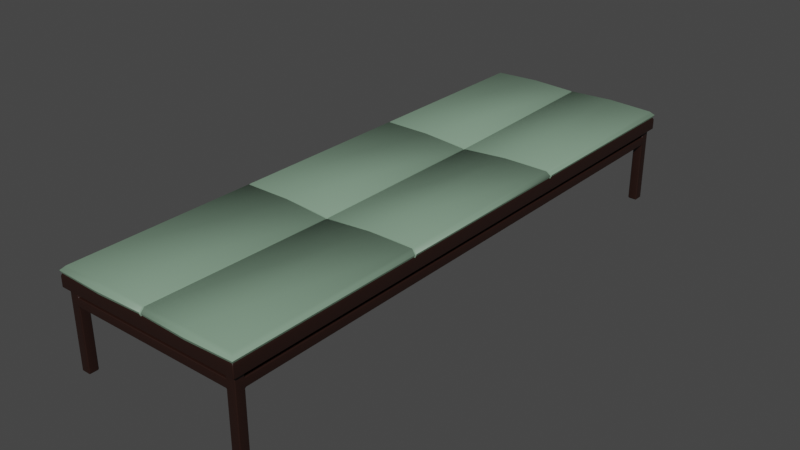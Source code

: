 # Source: CasinoBench.blend  (saved by Blender 2.93.20; exported with 4.5.12 LTS)
import bpy
from mathutils import Matrix  # noqa: F401  (used for matrix-valued properties, if any)

bpy.ops.wm.read_factory_settings(use_empty=True)
scene = bpy.context.scene
scene.name = 'Scene'

# ---- materials (node trees are filled in below, after node groups)
mat_wood = bpy.data.materials.new('Wood')
mat_wood.use_transparent_shadow = False
mat_cushion = bpy.data.materials.new('Cushion')
mat_cushion.use_transparent_shadow = False

# ---- material node trees
mat_wood.use_nodes = True; mat_wood.node_tree.nodes.clear()
_N = mat_wood.node_tree.nodes; _L = mat_wood.node_tree.links
n0 = _N.new('ShaderNodeBsdfPrincipled'); n0.name = 'Principled BSDF'; n0.location = (10, 300)
n0.distribution = 'GGX'
n0.subsurface_method = 'BURLEY'
n0.inputs[0].default_value = (0.01739, 0.005138, 0.002738, 1.0)
n0.inputs[3].default_value = 1.45
n0.inputs[27].default_value = (0.0, 0.0, 0.0, 1.0)
n0.inputs[28].default_value = 1.0
n1 = _N.new('ShaderNodeOutputMaterial'); n1.name = 'Material Output'; n1.location = (300, 300)
_L.new(n0.outputs[0], n1.inputs[0])
n1.is_active_output = True
mat_cushion.use_nodes = True; mat_cushion.node_tree.nodes.clear()
_N = mat_cushion.node_tree.nodes; _L = mat_cushion.node_tree.links
n0 = _N.new('ShaderNodeBsdfPrincipled'); n0.name = 'Principled BSDF'; n0.location = (10, 300)
n0.distribution = 'GGX'
n0.subsurface_method = 'BURLEY'
n0.inputs[0].default_value = (0.2021, 0.3108, 0.2217, 1.0)
n0.inputs[3].default_value = 1.45
n0.inputs[27].default_value = (0.0, 0.0, 0.0, 1.0)
n0.inputs[28].default_value = 1.0
n1 = _N.new('ShaderNodeOutputMaterial'); n1.name = 'Material Output'; n1.location = (300, 300)
_L.new(n0.outputs[0], n1.inputs[0])
n1.is_active_output = True

# ---- world
world_world = bpy.data.worlds.new('World'); scene.world = world_world
world_world.use_nodes = True; world_world.node_tree.nodes.clear()
_N = world_world.node_tree.nodes; _L = world_world.node_tree.links
n0 = _N.new('ShaderNodeOutputWorld'); n0.name = 'World Output'; n0.location = (300, 300)
n1 = _N.new('ShaderNodeBackground'); n1.name = 'Background'; n1.location = (10, 300)
n1.inputs[0].default_value = (0.05088, 0.05088, 0.05088, 1.0)
_L.new(n1.outputs[0], n0.inputs[0])
n0.is_active_output = True
world_world.color = (0.05088, 0.05088, 0.05088)
world_world.use_sun_shadow = False
world_world.sun_shadow_jitter_overblur = 0.0

# ---- meshes
me_cube_001 = bpy.data.meshes.new('Cube.001')
me_cube_001.from_pydata([(0.4797, 1.48, 0.5), (0.5, 1.5, 0.4797), (0.4898, 1.49, 0.4898), (0.4797, -1.48, 0.5), (0.5, -1.5, 0.4797), (0.4898, -1.49, 0.4898), (-0.4797, 1.48, 0.5), (-0.5, 1.5, 0.4797), (-0.4898, 1.49, 0.4898), (-0.4797, -1.48, 0.5), (-0.5, -1.5, 0.4797), (-0.4898, -1.49, 0.4898), (0.4945, 1.494, 0.4677), (-0.4945, 1.494, 0.4677), (0.4945, -1.495, 0.4677), (-0.4945, -1.495, 0.4677), (-0.5, 0.5, 0.47), (-0.4898, 0.4966, 0.4802), (0.00497, 0.4932, 0.4721), (-0.00497, 0.4932, 0.4721), (-2.561e-09, 0.4932, 0.4721), (-3.26e-09, -1.495, 0.4581), (-3.26e-09, 1.48, 0.4903), (-3.26e-09, 1.49, 0.4802), (-3.26e-09, -1.48, 0.4903), (-3.26e-09, -1.5, 0.47), (-3.26e-09, -1.49, 0.4802), (-3.26e-09, 1.5, 0.47), (-3.26e-09, 1.494, 0.4581), (-4.657e-09, -0.4882, 0.4723), (-4.191e-09, -0.4983, 0.4723), (-2.328e-09, 0.4983, 0.4721), (-2.794e-09, 0.4882, 0.4721), (-4.191e-09, -0.4932, 0.4723), (-0.4945, -0.5, 0.4581), (0.4945, -0.5, 0.4581), (0.4797, -0.4932, 0.4903), (0.5, -0.5, 0.47), (0.4898, -0.4966, 0.4802), (-0.4797, -0.4932, 0.4903), (-0.5, -0.5, 0.47), (-0.4898, -0.4966, 0.4802), (0.004966, -0.4932, 0.4723), (-0.004966, -0.4932, 0.4723), (-0.004993, 1.48, 0.5), (0.004993, 1.48, 0.5), (-0.004996, 1.49, 0.4898), (0.004996, 1.49, 0.4898), (-0.004997, 1.5, 0.4797), (0.004997, 1.5, 0.4797), (0.004989, -1.48, 0.5), (-0.004989, -1.48, 0.5), (0.004992, -1.49, 0.4898), (-0.004992, -1.49, 0.4898), (-0.004994, -1.5, 0.4797), (0.004994, -1.5, 0.4797), (-0.004998, 1.494, 0.4677), (0.004998, 1.494, 0.4677), (0.004994, -1.495, 0.4677), (-0.004994, -1.495, 0.4677), (0.4797, 0.4983, 0.5), (0.4797, 0.4882, 0.5), (0.4797, -0.4882, 0.5), (0.4797, -0.4983, 0.5), (0.4898, -0.4916, 0.4898), (0.4898, -0.5017, 0.4898), (0.4898, 0.5017, 0.4898), (0.4898, 0.4916, 0.4898), (0.5, -0.5051, 0.4797), (0.5, -0.495, 0.4797), (0.5, 0.4949, 0.4797), (0.5, 0.505, 0.4797), (-0.4797, -0.4983, 0.5), (-0.4797, -0.4882, 0.5), (-0.4797, 0.4882, 0.5), (-0.4797, 0.4983, 0.5), (-0.4898, 0.4916, 0.4898), (-0.4898, 0.5017, 0.4898), (-0.4898, -0.5017, 0.4898), (-0.4898, -0.4916, 0.4898), (-0.5, 0.505, 0.4797), (-0.5, 0.4949, 0.4797), (-0.5, -0.495, 0.4797), (-0.5, -0.5051, 0.4797), (0.4945, 0.505, 0.4677), (0.4945, 0.4949, 0.4677), (0.4945, -0.495, 0.4677), (0.4945, -0.5051, 0.4677), (-0.4945, -0.5051, 0.4677), (-0.4945, -0.495, 0.4677), (-0.4945, 0.4949, 0.4677), (-0.4945, 0.505, 0.4677), (-0.004952, 0.4882, 0.4818), (0.004952, 0.4882, 0.4818), (0.004988, 0.4983, 0.4818), (-0.004988, 0.4983, 0.4818), (-0.004982, -0.4983, 0.482), (0.004982, -0.4983, 0.482), (0.004951, -0.4882, 0.482), (-0.004951, -0.4882, 0.482), (-0.4797, 0.4932, 0.4903), (0.4898, 0.4966, 0.4802), (0.5, 0.5, 0.47), (0.4797, 0.4932, 0.4903), (0.4945, 0.5, 0.4581), (-0.4945, 0.5, 0.4581), (-0.2417, 0.4932, 0.4975), (-0.2417, -0.4932, 0.4977), (-0.242, 0.4928, 0.4984), (-0.2421, 0.4937, 0.4984), (-0.2421, -0.4937, 0.4985), (-0.242, -0.4928, 0.4986), (-0.2423, 1.483, 0.5076), (-0.2474, 1.495, 0.4952), (-0.2525, 1.509, 0.4813), (-0.2497, 1.501, 0.4646), (-0.2423, -1.483, 0.5076), (-0.2474, -1.495, 0.4952), (-0.2525, -1.509, 0.4813), (-0.2497, -1.501, 0.4646), (0.2417, 0.4932, 0.4975), (0.2417, -0.4932, 0.4977), (0.242, 0.4928, 0.4984), (0.2421, 0.4937, 0.4984), (0.2421, -0.4937, 0.4985), (0.242, -0.4928, 0.4986), (0.2423, 1.483, 0.5076), (0.2474, 1.495, 0.4952), (0.2525, 1.509, 0.4813), (0.2497, 1.501, 0.4646), (0.2423, -1.483, 0.5076), (0.2474, -1.495, 0.4952), (0.2525, -1.509, 0.4813), (0.2497, -1.501, 0.4646), (-3.087e-09, 1.494, 0.4677), (-3.087e-09, -1.495, 0.4677), (0.4945, 0.5, 0.4677), (0.4945, -0.5, 0.4677), (-0.4945, -0.5, 0.4677), (-0.4945, 0.5, 0.4677), (-3.087e-09, 0.5, 0.4), (-3.087e-09, -0.5, 0.4), (-0.1, -0.4932, 0.5), (-3.087e-09, -1.5, 0.4561), (-3.087e-09, 1.5, 0.4561), (-0.5, 0.5, 0.4561), (-0.5, -0.5, 0.4561), (0.5, -0.5, 0.4561), (0.5, 0.5, 0.4561), (-0.1, -0.4932, 0.5), (-0.5, 1.495, 0.405), (-0.4948, 1.5, 0.405), (-0.495, 1.495, 0.4), (-0.495, -1.495, 0.4), (-0.4948, -1.5, 0.405), (-0.5, -1.495, 0.405), (0.495, 1.495, 0.4), (0.4948, 1.5, 0.405), (0.5, 1.495, 0.405), (0.495, -1.495, 0.4), (0.5, -1.495, 0.405), (0.4948, -1.5, 0.405), (0.4945, 1.489, 0.4677), (0.4893, 1.494, 0.4677), (-0.4893, 1.494, 0.4677), (-0.4945, 1.489, 0.4677), (0.4893, -1.495, 0.4677), (0.4945, -1.489, 0.4677), (-0.4945, -1.489, 0.4677), (-0.4893, -1.495, 0.4677), (-3.087e-09, -1.495, 0.4), (-3.087e-09, -1.5, 0.405), (-3.087e-09, 1.495, 0.4), (-3.087e-09, 1.5, 0.405), (-0.5, -0.5, 0.405), (-0.495, -0.5, 0.4), (-0.495, 0.5, 0.4), (-0.5, 0.5, 0.405), (0.5, 0.5, 0.405), (0.495, 0.5, 0.4), (0.495, -0.5, 0.4), (0.5, -0.5, 0.405), (0.4948, 1.5, 0.4561), (0.5, 1.495, 0.4561), (0.5, -1.495, 0.4561), (0.4948, -1.5, 0.4561), (-0.4948, -1.5, 0.4561), (-0.5, -1.495, 0.4561), (-0.4948, 1.5, 0.4561), (-0.5, 1.495, 0.4561), (0.43, -1.475, 0.005), (0.435, -1.475, 7.451e-09), (0.435, -1.48, 0.005), (0.43, -1.475, 0.4), (0.435, -1.48, 0.4), (0.435, -1.435, 7.451e-09), (0.43, -1.435, 0.005), (0.435, -1.43, 0.005), (0.435, -1.43, 0.4), (0.43, -1.435, 0.4), (0.475, -1.475, 7.451e-09), (0.48, -1.475, 0.005), (0.475, -1.48, 0.005), (0.475, -1.48, 0.4), (0.48, -1.475, 0.4), (0.475, -1.435, 7.451e-09), (0.475, -1.43, 0.005), (0.48, -1.435, 0.005), (0.48, -1.435, 0.4), (0.475, -1.43, 0.4), (0.43, -1.475, 0.375), (0.425, -1.475, 0.37), (0.435, -1.48, 0.365), (0.43, -1.435, 0.375), (0.435, -1.43, 0.375), (0.435, -1.425, 0.37), (0.43, -1.425, 0.365), (0.425, -1.43, 0.365), (0.425, -1.435, 0.37), (0.475, -1.43, 0.375), (0.48, -1.435, 0.365), (0.475, -1.425, 0.37), (0.475, -1.48, 0.37), (0.48, -1.475, 0.37), (0.435, -1.43, 0.3188), (0.43, -1.435, 0.3188), (0.425, -1.435, 0.3238), (0.425, -1.43, 0.3288), (0.43, -1.425, 0.3288), (0.435, -1.425, 0.3238), (0.475, -1.43, 0.3188), (0.475, -1.425, 0.3238), (0.48, -1.435, 0.3288), (0.48, -1.475, 0.3238), (0.475, -1.48, 0.3238), (0.435, -1.48, 0.3288), (0.425, -1.475, 0.3238), (0.43, -1.475, 0.3188), (0.43, 1.475, 0.005), (0.435, 1.48, 0.005), (0.435, 1.475, 7.451e-09), (0.435, 1.48, 0.4), (0.43, 1.475, 0.4), (0.435, 1.435, 7.451e-09), (0.435, 1.43, 0.005), (0.43, 1.435, 0.005), (0.43, 1.435, 0.4), (0.435, 1.43, 0.4), (0.475, 1.475, 7.451e-09), (0.475, 1.48, 0.005), (0.48, 1.475, 0.005), (0.48, 1.475, 0.4), (0.475, 1.48, 0.4), (0.475, 1.435, 7.451e-09), (0.48, 1.435, 0.005), (0.475, 1.43, 0.005), (0.475, 1.43, 0.4), (0.48, 1.435, 0.4), (0.43, 1.475, 0.375), (0.435, 1.48, 0.365), (0.425, 1.475, 0.37), (0.43, 1.435, 0.375), (0.425, 1.435, 0.37), (0.425, 1.43, 0.365), (0.43, 1.425, 0.365), (0.435, 1.425, 0.37), (0.435, 1.43, 0.375), (0.475, 1.43, 0.375), (0.475, 1.425, 0.37), (0.48, 1.435, 0.365), (0.48, 1.475, 0.37), (0.475, 1.48, 0.37), (0.435, 1.43, 0.3188), (0.435, 1.425, 0.3238), (0.43, 1.425, 0.3288), (0.425, 1.43, 0.3288), (0.425, 1.435, 0.3238), (0.43, 1.435, 0.3188), (0.48, 1.435, 0.3288), (0.475, 1.425, 0.3238), (0.475, 1.43, 0.3188), (0.475, 1.48, 0.3238), (0.48, 1.475, 0.3238), (0.43, 1.475, 0.3188), (0.425, 1.475, 0.3238), (0.435, 1.48, 0.3288), (0.435, 0.0, 0.37), (0.43, 0.0, 0.365), (0.48, 0.0, 0.365), (0.475, 0.0, 0.37), (0.43, 0.0, 0.3288), (0.435, 0.0, 0.3238), (0.475, 0.0, 0.3238), (0.48, 0.0, 0.3288), (-0.43, -1.475, 0.005), (-0.435, -1.48, 0.005), (-0.435, -1.475, 7.451e-09), (-0.435, -1.48, 0.4), (-0.43, -1.475, 0.4), (-0.435, -1.435, 7.451e-09), (-0.435, -1.43, 0.005), (-0.43, -1.435, 0.005), (-0.43, -1.435, 0.4), (-0.435, -1.43, 0.4), (-0.475, -1.475, 7.451e-09), (-0.475, -1.48, 0.005), (-0.48, -1.475, 0.005), (-0.48, -1.475, 0.4), (-0.475, -1.48, 0.4), (-0.475, -1.435, 7.451e-09), (-0.48, -1.435, 0.005), (-0.475, -1.43, 0.005), (-0.475, -1.43, 0.4), (-0.48, -1.435, 0.4), (-0.43, -1.475, 0.375), (-0.435, -1.48, 0.365), (-0.425, -1.475, 0.37), (-0.43, -1.435, 0.375), (-0.425, -1.435, 0.37), (-0.425, -1.43, 0.365), (-0.43, -1.425, 0.365), (-0.435, -1.425, 0.37), (-0.435, -1.43, 0.375), (-0.475, -1.43, 0.375), (-0.475, -1.425, 0.37), (-0.48, -1.435, 0.365), (-0.48, -1.475, 0.37), (-0.475, -1.48, 0.37), (-0.435, -1.43, 0.3188), (-0.435, -1.425, 0.3238), (-0.43, -1.425, 0.3288), (-0.425, -1.43, 0.3288), (-0.425, -1.435, 0.3238), (-0.43, -1.435, 0.3188), (-0.48, -1.435, 0.3288), (-0.475, -1.425, 0.3238), (-0.475, -1.43, 0.3188), (-0.475, -1.48, 0.3238), (-0.48, -1.475, 0.3238), (-0.43, -1.475, 0.3188), (-0.425, -1.475, 0.3238), (-0.435, -1.48, 0.3288), (3.725e-09, -1.48, 0.3288), (3.725e-09, -1.475, 0.3238), (3.725e-09, -1.475, 0.37), (3.725e-09, -1.48, 0.365), (3.725e-09, -1.43, 0.365), (3.725e-09, -1.435, 0.37), (3.725e-09, -1.435, 0.3238), (3.725e-09, -1.43, 0.3288), (-0.43, 1.475, 0.005), (-0.435, 1.475, 7.451e-09), (-0.435, 1.48, 0.005), (-0.43, 1.475, 0.4), (-0.435, 1.48, 0.4), (-0.435, 1.435, 7.451e-09), (-0.43, 1.435, 0.005), (-0.435, 1.43, 0.005), (-0.435, 1.43, 0.4), (-0.43, 1.435, 0.4), (-0.475, 1.475, 7.451e-09), (-0.48, 1.475, 0.005), (-0.475, 1.48, 0.005), (-0.475, 1.48, 0.4), (-0.48, 1.475, 0.4), (-0.475, 1.435, 7.451e-09), (-0.475, 1.43, 0.005), (-0.48, 1.435, 0.005), (-0.48, 1.435, 0.4), (-0.475, 1.43, 0.4), (-0.43, 1.475, 0.375), (-0.425, 1.475, 0.37), (-0.435, 1.48, 0.365), (-0.43, 1.435, 0.375), (-0.435, 1.43, 0.375), (-0.435, 1.425, 0.37), (-0.43, 1.425, 0.365), (-0.425, 1.43, 0.365), (-0.425, 1.435, 0.37), (-0.475, 1.43, 0.375), (-0.48, 1.435, 0.365), (-0.475, 1.425, 0.37), (-0.475, 1.48, 0.37), (-0.48, 1.475, 0.37), (-0.435, 1.43, 0.3188), (-0.43, 1.435, 0.3188), (-0.425, 1.435, 0.3238), (-0.425, 1.43, 0.3288), (-0.43, 1.425, 0.3288), (-0.435, 1.425, 0.3238), (-0.475, 1.43, 0.3188), (-0.475, 1.425, 0.3238), (-0.48, 1.435, 0.3288), (-0.48, 1.475, 0.3238), (-0.475, 1.48, 0.3238), (-0.435, 1.48, 0.3288), (-0.425, 1.475, 0.3238), (-0.43, 1.475, 0.3188), (-0.43, 0.0, 0.365), (-0.435, 0.0, 0.37), (-0.475, 0.0, 0.37), (-0.48, 0.0, 0.365), (-0.435, 0.0, 0.3238), (-0.43, 0.0, 0.3288), (-0.48, 0.0, 0.3288), (-0.475, 0.0, 0.3238), (3.725e-09, 1.475, 0.3238), (3.725e-09, 1.48, 0.3288), (3.725e-09, 1.48, 0.365), (3.725e-09, 1.475, 0.37), (3.725e-09, 1.435, 0.37), (3.725e-09, 1.43, 0.365), (3.725e-09, 1.43, 0.3288), (3.725e-09, 1.435, 0.3238)], [(149, 142)], [(119, 59, 54, 118), (125, 62, 61, 122), (9, 72, 78, 11), (115, 13, 7, 114), (65, 5, 4, 68), (67, 64, 69, 70), (133, 14, 4, 132), (77, 8, 7, 80), (79, 76, 81, 82), (129, 57, 49, 128), (124, 97, 50, 130), (117, 11, 10, 118), (131, 52, 55, 132), (127, 2, 1, 128), (113, 46, 48, 114), (73, 74, 76, 79), (0, 60, 66, 2), (116, 9, 11, 117), (13, 91, 80, 7), (11, 78, 83, 10), (106, 19, 95, 109), (75, 6, 8, 77), (14, 87, 68, 4), (2, 66, 71, 1), (63, 3, 5, 65), (86, 85, 70, 69), (84, 12, 1, 71), (109, 95, 44, 112), (90, 89, 82, 81), (88, 15, 10, 83), (130, 50, 52, 131), (125, 98, 42, 121), (61, 62, 64, 67), (112, 44, 46, 113), (111, 99, 92, 108), (126, 0, 2, 127), (20, 18, 94, 31), (33, 42, 98, 29), (28, 27, 49, 57), (26, 25, 55, 52), (24, 26, 52, 50), (23, 27, 48, 46), (22, 23, 46, 44), (21, 25, 54, 59), (41, 40, 83, 78), (17, 16, 81, 76), (39, 41, 78, 72), (100, 17, 76, 74), (101, 102, 71, 66), (38, 37, 69, 64), (103, 101, 66, 60), (36, 38, 64, 62), (35, 37, 68, 87), (104, 102, 70, 85), (105, 16, 80, 91), (34, 40, 82, 89), (122, 120, 18, 93), (44, 95, 31, 22), (99, 29, 32, 92), (94, 45, 22, 31), (120, 103, 60, 123), (124, 63, 36, 121), (107, 43, 99, 111), (96, 51, 24, 30), (30, 24, 50, 97), (110, 72, 9, 116), (88, 83, 40, 34), (86, 69, 37, 35), (63, 65, 38, 36), (65, 68, 37, 38), (73, 79, 41, 39), (79, 82, 40, 41), (30, 97, 42, 33), (96, 30, 33, 43), (110, 96, 43, 107), (123, 126, 45, 94), (58, 55, 25, 21), (45, 47, 23, 22), (47, 49, 27, 23), (51, 53, 26, 24), (53, 54, 25, 26), (56, 48, 27, 28), (43, 33, 29, 99), (19, 20, 31, 95), (92, 32, 20, 19), (108, 106, 100, 74), (98, 93, 32, 29), (90, 81, 16, 105), (84, 71, 102, 104), (61, 67, 101, 103), (67, 70, 102, 101), (75, 77, 17, 100), (77, 80, 16, 17), (32, 93, 18, 20), (92, 19, 106, 108), (72, 110, 107, 39), (96, 110, 116, 51), (39, 107, 111, 73), (73, 111, 108, 74), (6, 112, 113, 8), (75, 109, 112, 6), (100, 106, 109, 75), (51, 116, 117, 53), (8, 113, 114, 7), (53, 117, 118, 54), (56, 115, 114, 48), (15, 119, 118, 10), (60, 0, 126, 123), (97, 124, 121, 42), (18, 120, 123, 94), (61, 103, 120, 122), (45, 126, 127, 47), (62, 125, 121, 36), (3, 130, 131, 5), (47, 127, 128, 49), (5, 131, 132, 4), (63, 124, 130, 3), (12, 129, 128, 1), (58, 133, 132, 55), (98, 125, 122, 93), (160, 181, 147, 184), (184, 147, 137, 167), (189, 145, 139, 165), (177, 174, 146, 145), (186, 143, 135, 169), (146, 187, 168, 138), (148, 183, 162, 136), (157, 173, 144, 182), (144, 188, 164, 134), (145, 146, 138, 139), (143, 185, 166, 135), (147, 148, 136, 137), (182, 144, 134, 163), (190, 237, 225, 196), (181, 178, 148, 147), (173, 151, 188, 144), (141, 140, 179, 180), (171, 161, 185, 143), (175, 176, 140, 141), (176, 152, 172, 140), (178, 158, 183, 148), (174, 155, 187, 146), (170, 141, 180, 159), (153, 175, 141, 170), (140, 172, 156, 179), (154, 171, 143, 186), (197, 224, 230, 206), (207, 232, 233, 201), (235, 212, 345, 342), (210, 193, 199, 213), (202, 234, 235, 192), (211, 218, 347, 344), (220, 232, 293, 288), (232, 220, 223, 233), (231, 229, 291, 292), (195, 205, 200, 191), (214, 198, 209, 219), (220, 208, 204, 223), (222, 203, 194, 212), (217, 227, 349, 346), (238, 245, 277, 283), (226, 236, 343, 348), (228, 216, 287, 290), (234, 222, 212, 235), (215, 221, 289, 286), (244, 255, 280, 272), (254, 250, 282, 278), (285, 407, 408, 259), (258, 261, 246, 242), (249, 239, 285, 281), (260, 409, 410, 262), (269, 288, 293, 278), (278, 282, 270, 269), (279, 292, 291, 273), (243, 240, 248, 253), (266, 267, 256, 247), (269, 270, 251, 257), (271, 259, 241, 252), (294, 301, 333, 339), (263, 411, 412, 275), (290, 291, 292, 293, 288, 289, 286, 287), (276, 413, 406, 284), (274, 290, 287, 264), (281, 285, 259, 271), (265, 286, 289, 268), (300, 311, 336, 328), (310, 306, 338, 334), (341, 342, 345, 315), (314, 317, 302, 298), (305, 295, 341, 337), (316, 344, 347, 318), (325, 401, 404, 334), (334, 338, 326, 325), (335, 405, 402, 329), (299, 296, 304, 309), (322, 323, 312, 303), (325, 326, 307, 313), (327, 315, 297, 308), (319, 346, 349, 331), (342, 343, 348, 349, 346, 347, 344, 345), (332, 348, 343, 340), (350, 397, 385, 356), (330, 403, 398, 320), (337, 341, 315, 327), (321, 399, 400, 324), (357, 384, 390, 366), (367, 392, 393, 361), (395, 372, 408, 407), (370, 353, 359, 373), (362, 394, 395, 352), (371, 378, 410, 409), (380, 392, 404, 401), (392, 380, 383, 393), (391, 389, 402, 405), (355, 365, 360, 351), (374, 358, 369, 379), (380, 368, 364, 383), (382, 363, 354, 372), (406, 407, 408, 409, 410, 411, 412, 413), (377, 387, 412, 411), (402, 403, 398, 399, 400, 401, 404, 405), (386, 396, 406, 413), (388, 376, 398, 403), (394, 382, 372, 395), (375, 381, 400, 399), (150, 151, 152), (153, 154, 155), (156, 157, 158), (159, 160, 161), (190, 191, 192), (195, 196, 197), (200, 201, 202), (205, 206, 207), (210, 211, 212), (213, 214, 215, 216, 217, 218), (219, 220, 221), (224, 225, 226, 227, 228, 229), (230, 231, 232), (235, 236, 237), (238, 239, 240), (243, 244, 245), (248, 249, 250), (253, 254, 255), (258, 259, 260), (261, 262, 263, 264, 265, 266), (267, 268, 269), (272, 273, 274, 275, 276, 277), (278, 279, 280), (283, 284, 285), (294, 295, 296), (299, 300, 301), (304, 305, 306), (309, 310, 311), (314, 315, 316), (317, 318, 319, 320, 321, 322), (323, 324, 325), (328, 329, 330, 331, 332, 333), (334, 335, 336), (339, 340, 341), (350, 351, 352), (355, 356, 357), (360, 361, 362), (365, 366, 367), (370, 371, 372), (373, 374, 375, 376, 377, 378), (379, 380, 381), (384, 385, 386, 387, 388, 389), (390, 391, 392), (395, 396, 397), (177, 150, 152, 176), (171, 154, 153, 170), (181, 160, 159, 180), (173, 157, 156, 172), (183, 158, 157, 182), (185, 161, 160, 184), (187, 155, 154, 186), (189, 165, 164, 188), (161, 171, 170, 159), (151, 173, 172, 152), (155, 174, 175, 153), (174, 177, 176, 175), (158, 178, 179, 156), (178, 181, 180, 179), (162, 183, 182, 163), (166, 185, 184, 167), (168, 187, 186, 169), (150, 189, 188, 151), (195, 191, 190, 196), (212, 194, 193, 210), (224, 197, 196, 225), (205, 195, 197, 206), (232, 207, 206, 230), (200, 205, 207, 201), (234, 202, 201, 233), (191, 200, 202, 192), (198, 214, 213, 199), (208, 220, 219, 209), (203, 222, 223, 204), (214, 219, 221, 215), (210, 213, 218, 211), (216, 228, 227, 217), (222, 234, 233, 223), (192, 235, 237, 190), (236, 226, 225, 237), (229, 231, 230, 224), (215, 286, 287, 216), (291, 229, 228, 290), (220, 288, 289, 221), (293, 232, 231, 292), (235, 342, 343, 236), (349, 227, 226, 348), (347, 218, 217, 346), (211, 344, 345, 212), (245, 238, 240, 243), (258, 242, 241, 259), (277, 245, 244, 272), (255, 244, 243, 253), (280, 255, 254, 278), (250, 254, 253, 248), (282, 250, 249, 281), (239, 249, 248, 240), (246, 261, 266, 247), (256, 267, 269, 257), (251, 270, 271, 252), (265, 268, 267, 266), (260, 262, 261, 258), (263, 275, 274, 264), (270, 282, 281, 271), (238, 283, 285, 239), (283, 277, 276, 284), (272, 280, 279, 273), (264, 287, 286, 265), (290, 274, 273, 291), (268, 289, 288, 269), (292, 279, 278, 293), (284, 406, 407, 285), (413, 276, 275, 412), (411, 263, 262, 410), (259, 408, 409, 260), (301, 294, 296, 299), (314, 298, 297, 315), (333, 301, 300, 328), (311, 300, 299, 309), (336, 311, 310, 334), (306, 310, 309, 304), (338, 306, 305, 337), (295, 305, 304, 296), (302, 317, 322, 303), (312, 323, 325, 313), (307, 326, 327, 308), (321, 324, 323, 322), (316, 318, 317, 314), (319, 331, 330, 320), (326, 338, 337, 327), (294, 339, 341, 295), (339, 333, 332, 340), (328, 336, 335, 329), (320, 398, 399, 321), (403, 330, 329, 402), (324, 400, 401, 325), (405, 335, 334, 404), (340, 343, 342, 341), (348, 332, 331, 349), (346, 319, 318, 347), (315, 345, 344, 316), (355, 351, 350, 356), (372, 354, 353, 370), (384, 357, 356, 385), (365, 355, 357, 366), (392, 367, 366, 390), (360, 365, 367, 361), (394, 362, 361, 393), (351, 360, 362, 352), (358, 374, 373, 359), (368, 380, 379, 369), (363, 382, 383, 364), (374, 379, 381, 375), (370, 373, 378, 371), (376, 388, 387, 377), (382, 394, 393, 383), (352, 395, 397, 350), (396, 386, 385, 397), (389, 391, 390, 384), (375, 399, 398, 376), (402, 389, 388, 403), (380, 401, 400, 381), (404, 392, 391, 405), (395, 407, 406, 396), (412, 387, 386, 413), (410, 378, 377, 411), (371, 409, 408, 372), (150, 177, 145, 189)])
me_cube_001.polygons.foreach_set('use_smooth', [0, 1, 1, 0, 1, 1, 0, 1, 1, 0, 1, 1, 1, 1, 1, 1, 1, 1, 0, 1, 1, 1, 0, 1, 1, 0, 0, 1, 0, 0, 1, 1, 1, 1, 1, 1, 1, 1, 0, 1, 1, 1, 1, 0, 1, 1, 1, 1, 1, 1, 1, 1, 0, 0, 0, 0, 1, 1, 1, 1, 1, 1, 1, 1, 1, 1, 0, 0, 1, 1, 1, 1, 1, 1, 1, 1, 0, 1, 1, 1, 1, 0, 1, 1, 1, 1, 1, 0, 0, 1, 1, 1, 1, 1, 1, 1, 1, 1, 1, 1, 1, 1, 1, 1, 1, 0, 0, 1, 1, 1, 1, 1, 1, 1, 1, 1, 1, 0, 0, 1, 0, 0, 0, 0, 0, 0, 0, 0, 0, 0, 0, 0, 0, 0, 0, 0, 0, 0, 0, 0, 0, 0, 0, 0, 0, 0, 0, 0, 0, 0, 0, 0, 0, 0, 0, 0, 0, 0, 0, 0, 0, 0, 0, 0, 0, 0, 0, 0, 0, 0, 0, 0, 0, 0, 0, 0, 0, 0, 0, 0, 0, 0, 0, 0, 0, 0, 0, 0, 0, 0, 0, 0, 0, 0, 0, 0, 0, 0, 0, 0, 0, 0, 0, 0, 0, 0, 0, 0, 0, 0, 0, 0, 0, 0, 0, 0, 0, 0, 0, 0, 0, 0, 0, 0, 0, 0, 0, 0, 0, 0, 0, 0, 0, 0, 0, 0, 0, 0, 0, 0, 0, 0, 0, 0, 0, 0, 0, 0, 0, 0, 0, 0, 0, 0, 0, 0, 0, 0, 0, 0, 0, 0, 0, 0, 0, 0, 0, 0, 0, 0, 0, 0, 0, 0, 0, 0, 0, 0, 0, 0, 0, 0, 0, 0, 0, 0, 0, 0, 0, 0, 0, 0, 0, 0, 0, 0, 0, 0, 0, 0, 0, 0, 0, 0, 0, 0, 0, 0, 0, 0, 0, 0, 0, 0, 0, 0, 0, 0, 0, 0, 0, 0, 0, 0, 0, 0, 0, 0, 0, 0, 0, 0, 0, 0, 0, 0, 0, 0, 0, 0, 0, 0, 0, 0, 0, 0, 0, 0, 0, 0, 0, 0, 0, 0, 0, 0, 0, 0, 0, 0, 0, 0, 0, 0, 0, 0, 0, 0, 0, 0, 0, 0, 0, 0, 0, 0, 0, 0, 0, 0, 0, 0, 0, 0, 0, 0, 0, 0, 0, 0, 0, 0])
me_cube_001.polygons.foreach_set('material_index', [1, 1, 1, 1, 1, 1, 1, 1, 1, 1, 1, 1, 1, 1, 1, 1, 1, 1, 1, 1, 1, 1, 1, 1, 1, 1, 1, 1, 1, 1, 1, 1, 1, 1, 1, 1, 1, 1, 1, 1, 1, 1, 1, 1, 1, 1, 1, 1, 1, 1, 1, 1, 1, 1, 1, 1, 1, 1, 1, 1, 1, 1, 1, 1, 1, 1, 1, 1, 1, 1, 1, 1, 1, 1, 1, 1, 1, 1, 1, 1, 1, 1, 1, 1, 1, 1, 1, 1, 1, 1, 1, 1, 1, 1, 1, 1, 1, 1, 1, 1, 1, 1, 1, 1, 1, 1, 1, 1, 1, 1, 1, 1, 1, 1, 1, 1, 1, 1, 1, 1, 0, 0, 0, 0, 0, 0, 0, 0, 0, 0, 0, 0, 0, 0, 0, 0, 0, 0, 0, 0, 0, 0, 0, 0, 0, 0, 0, 0, 0, 0, 0, 0, 0, 0, 0, 0, 0, 0, 0, 0, 0, 0, 0, 0, 0, 0, 0, 0, 0, 0, 0, 0, 0, 0, 0, 0, 0, 0, 0, 0, 0, 0, 0, 0, 0, 0, 0, 0, 0, 0, 0, 0, 0, 0, 0, 0, 0, 0, 0, 0, 0, 0, 0, 0, 0, 0, 0, 0, 0, 0, 0, 0, 0, 0, 0, 0, 0, 0, 0, 0, 0, 0, 0, 0, 0, 0, 0, 0, 0, 0, 0, 0, 0, 0, 0, 0, 0, 0, 0, 0, 0, 0, 0, 0, 0, 0, 0, 0, 0, 0, 0, 0, 0, 0, 0, 0, 0, 0, 0, 0, 0, 0, 0, 0, 0, 0, 0, 0, 0, 0, 0, 0, 0, 0, 0, 0, 0, 0, 0, 0, 0, 0, 0, 0, 0, 0, 0, 0, 0, 0, 0, 0, 0, 0, 0, 0, 0, 0, 0, 0, 0, 0, 0, 0, 0, 0, 0, 0, 0, 0, 0, 0, 0, 0, 0, 0, 0, 0, 0, 0, 0, 0, 0, 0, 0, 0, 0, 0, 0, 0, 0, 0, 0, 0, 0, 0, 0, 0, 0, 0, 0, 0, 0, 0, 0, 0, 0, 0, 0, 0, 0, 0, 0, 0, 0, 0, 0, 0, 0, 0, 0, 0, 0, 0, 0, 0, 0, 0, 0, 0, 0, 0, 0, 0, 0, 0, 0, 0, 0, 0, 0, 0, 0, 0, 0, 0, 0, 0, 0, 0, 0, 0])
_uv = me_cube_001.uv_layers.new(name='UVMap')
_uv.uv.foreach_set('vector', [0.9937, 0.2507, 0.9937, 0.495, 0.9937, 0.4951, 0.9937, 0.2507, 0.6607, 0.7393, 0.6607, 0.9736, 0.3393, 0.9736, 0.3393, 0.7393, 0.987, 0.02637, 0.664, 0.02637, 0.6657, 0.01133, 0.992, 0.01133, 0.006319, 0.2507, 0.006319, 0.006319, 0.006319, 0.006319, 0.006319, 0.2507, 0.6657, 0.9887, 0.992, 0.9887, 0.9937, 0.9937, 0.6662, 0.9937, 0.3377, 0.9887, 0.6623, 0.9887, 0.6629, 0.9937, 0.3371, 0.9937, 0.9937, 0.7493, 0.9937, 0.9937, 0.9937, 0.9937, 0.9937, 0.7493, 0.3343, 0.01133, 0.00799, 0.01133, 0.006319, 0.006319, 0.3338, 0.006319, 0.6623, 0.01133, 0.3377, 0.01133, 0.3371, 0.006319, 0.6629, 0.006319, 0.006319, 0.7493, 0.006319, 0.505, 0.006319, 0.5049, 0.006319, 0.7493, 0.664, 0.7393, 0.664, 0.5049, 0.987, 0.5049, 0.987, 0.7393, 0.992, 0.2532, 0.992, 0.01133, 0.9937, 0.006319, 0.9937, 0.2507, 0.992, 0.7468, 0.992, 0.505, 0.9937, 0.5049, 0.9937, 0.7493, 0.00799, 0.7468, 0.00799, 0.9887, 0.006319, 0.9937, 0.006319, 0.7493, 0.00799, 0.2532, 0.00799, 0.495, 0.006319, 0.4951, 0.006319, 0.2507, 0.6607, 0.02637, 0.3393, 0.02637, 0.3377, 0.01133, 0.6623, 0.01133, 0.013, 0.9736, 0.336, 0.9736, 0.3343, 0.9887, 0.00799, 0.9887, 0.987, 0.2607, 0.987, 0.02637, 0.992, 0.01133, 0.992, 0.2532, 0.006319, 0.006319, 0.3338, 0.006319, 0.3338, 0.006319, 0.006319, 0.006319, 0.992, 0.01133, 0.6657, 0.01133, 0.6662, 0.006319, 0.9937, 0.006319, 0.3377, 0.2607, 0.3377, 0.4951, 0.336, 0.4951, 0.336, 0.2607, 0.336, 0.02637, 0.013, 0.02637, 0.00799, 0.01133, 0.3343, 0.01133, 0.9937, 0.9937, 0.6662, 0.9937, 0.6662, 0.9937, 0.9937, 0.9937, 0.00799, 0.9887, 0.3343, 0.9887, 0.3338, 0.9937, 0.006319, 0.9937, 0.664, 0.9736, 0.987, 0.9736, 0.992, 0.9887, 0.6657, 0.9887, 0.6629, 0.9937, 0.3371, 0.9937, 0.3371, 0.9937, 0.6629, 0.9937, 0.3338, 0.9937, 0.006319, 0.9937, 0.006319, 0.9937, 0.3338, 0.9937, 0.336, 0.2607, 0.336, 0.4951, 0.013, 0.4951, 0.013, 0.2607, 0.3371, 0.006319, 0.6629, 0.006319, 0.6629, 0.006319, 0.3371, 0.006319, 0.6662, 0.006319, 0.9937, 0.006319, 0.9937, 0.006319, 0.6662, 0.006319, 0.987, 0.7393, 0.987, 0.5049, 0.992, 0.505, 0.992, 0.7468, 0.6607, 0.7393, 0.6607, 0.5049, 0.6623, 0.5049, 0.6623, 0.7393, 0.3393, 0.9736, 0.6607, 0.9736, 0.6623, 0.9887, 0.3377, 0.9887, 0.013, 0.2607, 0.013, 0.4951, 0.00799, 0.495, 0.00799, 0.2532, 0.6607, 0.2607, 0.6607, 0.4951, 0.3393, 0.4951, 0.3393, 0.2607, 0.013, 0.7393, 0.013, 0.9736, 0.00799, 0.9887, 0.00799, 0.7468, 0.3377, 0.5, 0.3377, 0.5049, 0.336, 0.5049, 0.336, 0.5, 0.6623, 0.5, 0.6623, 0.5049, 0.6607, 0.5049, 0.6607, 0.5, 0.006319, 0.5, 0.006319, 0.5, 0.006319, 0.5049, 0.006319, 0.505, 0.992, 0.5, 0.9937, 0.5, 0.9937, 0.5049, 0.992, 0.505, 0.987, 0.5, 0.992, 0.5, 0.992, 0.505, 0.987, 0.5049, 0.00799, 0.5, 0.006319, 0.5, 0.006319, 0.4951, 0.00799, 0.495, 0.013, 0.5, 0.00799, 0.5, 0.00799, 0.495, 0.013, 0.4951, 0.9937, 0.5, 0.9937, 0.5, 0.9937, 0.4951, 0.9937, 0.495, 0.664, 0.01133, 0.6646, 0.006319, 0.6662, 0.006319, 0.6657, 0.01133, 0.336, 0.01133, 0.3354, 0.006319, 0.3371, 0.006319, 0.3377, 0.01133, 0.6623, 0.02637, 0.664, 0.01133, 0.6657, 0.01133, 0.664, 0.02637, 0.3377, 0.02637, 0.336, 0.01133, 0.3377, 0.01133, 0.3393, 0.02637, 0.336, 0.9887, 0.3354, 0.9937, 0.3338, 0.9937, 0.3343, 0.9887, 0.664, 0.9887, 0.6646, 0.9937, 0.6629, 0.9937, 0.6623, 0.9887, 0.3377, 0.9736, 0.336, 0.9887, 0.3343, 0.9887, 0.336, 0.9736, 0.6623, 0.9736, 0.664, 0.9887, 0.6623, 0.9887, 0.6607, 0.9736, 0.6646, 0.9937, 0.6646, 0.9937, 0.6662, 0.9937, 0.6662, 0.9937, 0.3354, 0.9937, 0.3354, 0.9937, 0.3371, 0.9937, 0.3371, 0.9937, 0.3354, 0.006319, 0.3354, 0.006319, 0.3338, 0.006319, 0.3338, 0.006319, 0.6646, 0.006319, 0.6646, 0.006319, 0.6629, 0.006319, 0.6629, 0.006319, 0.3393, 0.7393, 0.3377, 0.7393, 0.3377, 0.5049, 0.3393, 0.5049, 0.013, 0.4951, 0.336, 0.4951, 0.336, 0.5, 0.013, 0.5, 0.6607, 0.4951, 0.6607, 0.5, 0.3393, 0.5, 0.3393, 0.4951, 0.336, 0.5049, 0.013, 0.5049, 0.013, 0.5, 0.336, 0.5, 0.3377, 0.7393, 0.3377, 0.9736, 0.336, 0.9736, 0.336, 0.7393, 0.664, 0.7393, 0.664, 0.9736, 0.6623, 0.9736, 0.6623, 0.7393, 0.6623, 0.2607, 0.6623, 0.4951, 0.6607, 0.4951, 0.6607, 0.2607, 0.664, 0.4951, 0.987, 0.4951, 0.987, 0.5, 0.664, 0.5, 0.664, 0.5, 0.987, 0.5, 0.987, 0.5049, 0.664, 0.5049, 0.664, 0.2607, 0.664, 0.02637, 0.987, 0.02637, 0.987, 0.2607, 0.6662, 0.006319, 0.6662, 0.006319, 0.6646, 0.006319, 0.6646, 0.006319, 0.6629, 0.9937, 0.6629, 0.9937, 0.6646, 0.9937, 0.6646, 0.9937, 0.664, 0.9736, 0.6657, 0.9887, 0.664, 0.9887, 0.6623, 0.9736, 0.6657, 0.9887, 0.6662, 0.9937, 0.6646, 0.9937, 0.664, 0.9887, 0.6607, 0.02637, 0.6623, 0.01133, 0.664, 0.01133, 0.6623, 0.02637, 0.6623, 0.01133, 0.6629, 0.006319, 0.6646, 0.006319, 0.664, 0.01133, 0.664, 0.5, 0.664, 0.5049, 0.6623, 0.5049, 0.6623, 0.5, 0.664, 0.4951, 0.664, 0.5, 0.6623, 0.5, 0.6623, 0.4951, 0.664, 0.2607, 0.664, 0.4951, 0.6623, 0.4951, 0.6623, 0.2607, 0.336, 0.7393, 0.013, 0.7393, 0.013, 0.5049, 0.336, 0.5049, 0.9937, 0.505, 0.9937, 0.5049, 0.9937, 0.5, 0.9937, 0.5, 0.013, 0.5049, 0.00799, 0.505, 0.00799, 0.5, 0.013, 0.5, 0.00799, 0.505, 0.006319, 0.5049, 0.006319, 0.5, 0.00799, 0.5, 0.987, 0.4951, 0.992, 0.495, 0.992, 0.5, 0.987, 0.5, 0.992, 0.495, 0.9937, 0.4951, 0.9937, 0.5, 0.992, 0.5, 0.006319, 0.495, 0.006319, 0.4951, 0.006319, 0.5, 0.006319, 0.5, 0.6623, 0.4951, 0.6623, 0.5, 0.6607, 0.5, 0.6607, 0.4951, 0.3377, 0.4951, 0.3377, 0.5, 0.336, 0.5, 0.336, 0.4951, 0.3393, 0.4951, 0.3393, 0.5, 0.3377, 0.5, 0.3377, 0.4951, 0.3393, 0.2607, 0.3377, 0.2607, 0.3377, 0.02637, 0.3393, 0.02637, 0.6607, 0.5049, 0.3393, 0.5049, 0.3393, 0.5, 0.6607, 0.5, 0.3371, 0.006319, 0.3371, 0.006319, 0.3354, 0.006319, 0.3354, 0.006319, 0.3338, 0.9937, 0.3338, 0.9937, 0.3354, 0.9937, 0.3354, 0.9937, 0.3393, 0.9736, 0.3377, 0.9887, 0.336, 0.9887, 0.3377, 0.9736, 0.3377, 0.9887, 0.3371, 0.9937, 0.3354, 0.9937, 0.336, 0.9887, 0.336, 0.02637, 0.3343, 0.01133, 0.336, 0.01133, 0.3377, 0.02637, 0.3343, 0.01133, 0.3338, 0.006319, 0.3354, 0.006319, 0.336, 0.01133, 0.3393, 0.5, 0.3393, 0.5049, 0.3377, 0.5049, 0.3377, 0.5, 0.3393, 0.4951, 0.3377, 0.4951, 0.3377, 0.2607, 0.3393, 0.2607, 0.664, 0.02637, 0.664, 0.2607, 0.6623, 0.2607, 0.6623, 0.02637, 0.664, 0.4951, 0.664, 0.2607, 0.987, 0.2607, 0.987, 0.4951, 0.6623, 0.02637, 0.6623, 0.2607, 0.6607, 0.2607, 0.6607, 0.02637, 0.6607, 0.02637, 0.6607, 0.2607, 0.3393, 0.2607, 0.3393, 0.02637, 0.013, 0.02637, 0.013, 0.2607, 0.00799, 0.2532, 0.00799, 0.01133, 0.336, 0.02637, 0.336, 0.2607, 0.013, 0.2607, 0.013, 0.02637, 0.3377, 0.02637, 0.3377, 0.2607, 0.336, 0.2607, 0.336, 0.02637, 0.987, 0.4951, 0.987, 0.2607, 0.992, 0.2532, 0.992, 0.495, 0.00799, 0.01133, 0.00799, 0.2532, 0.006319, 0.2507, 0.006319, 0.006319, 0.992, 0.495, 0.992, 0.2532, 0.9937, 0.2507, 0.9937, 0.4951, 0.006319, 0.495, 0.006319, 0.2507, 0.006319, 0.2507, 0.006319, 0.4951, 0.9937, 0.006319, 0.9937, 0.2507, 0.9937, 0.2507, 0.9937, 0.006319, 0.336, 0.9736, 0.013, 0.9736, 0.013, 0.7393, 0.336, 0.7393, 0.664, 0.5049, 0.664, 0.7393, 0.6623, 0.7393, 0.6623, 0.5049, 0.3377, 0.5049, 0.3377, 0.7393, 0.336, 0.7393, 0.336, 0.5049, 0.3393, 0.9736, 0.3377, 0.9736, 0.3377, 0.7393, 0.3393, 0.7393, 0.013, 0.5049, 0.013, 0.7393, 0.00799, 0.7468, 0.00799, 0.505, 0.6607, 0.9736, 0.6607, 0.7393, 0.6623, 0.7393, 0.6623, 0.9736, 0.987, 0.9736, 0.987, 0.7393, 0.992, 0.7468, 0.992, 0.9887, 0.00799, 0.505, 0.00799, 0.7468, 0.006319, 0.7493, 0.006319, 0.5049, 0.992, 0.9887, 0.992, 0.7468, 0.9937, 0.7493, 0.9937, 0.9937, 0.664, 0.9736, 0.664, 0.7393, 0.987, 0.7393, 0.987, 0.9736, 0.006319, 0.9937, 0.006319, 0.7493, 0.006319, 0.7493, 0.006319, 0.9937, 0.9937, 0.505, 0.9937, 0.7493, 0.9937, 0.7493, 0.9937, 0.5049, 0.6607, 0.5049, 0.6607, 0.7393, 0.3393, 0.7393, 0.3393, 0.5049, 0.992, 0.9937, 0.6646, 0.9937, 0.6646, 0.9937, 0.992, 0.9937, 0.992, 0.9937, 0.6646, 0.9937, 0.6646, 0.9937, 0.992, 0.9937, 0.00803, 0.006319, 0.3354, 0.006319, 0.3354, 0.006319, 0.008043, 0.006319, 0.3354, 0.006319, 0.6646, 0.006319, 0.6646, 0.006319, 0.3354, 0.006319, 0.9937, 0.01145, 0.9937, 0.5, 0.9937, 0.5, 0.9937, 0.01152, 0.6646, 0.006319, 0.992, 0.006319, 0.992, 0.006319, 0.6646, 0.006319, 0.3354, 0.9937, 0.008031, 0.9937, 0.008043, 0.9937, 0.3354, 0.9937, 0.006319, 0.9886, 0.006319, 0.5, 0.006319, 0.5, 0.006319, 0.9885, 0.006319, 0.5, 0.006319, 0.01145, 0.006319, 0.01152, 0.006319, 0.5, 0.3354, 0.006319, 0.6646, 0.006319, 0.6646, 0.006319, 0.3354, 0.006319, 0.9937, 0.5, 0.9937, 0.9885, 0.9937, 0.9885, 0.9937, 0.5, 0.6646, 0.9937, 0.3354, 0.9937, 0.3354, 0.9937, 0.6646, 0.9937, 0.006319, 0.9885, 0.006319, 0.5, 0.006319, 0.5, 0.006319, 0.9885, 0.2476, 0.9735, 0.05211, 0.9735, 0.05211, 0.7741, 0.2476, 0.7741, 0.6646, 0.9937, 0.3354, 0.9937, 0.3354, 0.9937, 0.6646, 0.9937, 0.006319, 0.5, 0.006319, 0.01145, 0.006319, 0.01145, 0.006319, 0.5, 0.6646, 0.5, 0.3354, 0.5, 0.3354, 0.9887, 0.6646, 0.9887, 0.9937, 0.5, 0.9937, 0.9886, 0.9937, 0.9885, 0.9937, 0.5, 0.6646, 0.01126, 0.3354, 0.01126, 0.3354, 0.5, 0.6646, 0.5, 0.3354, 0.01126, 0.007965, 0.01126, 0.007965, 0.5, 0.3354, 0.5, 0.3354, 0.9937, 0.008028, 0.9937, 0.008031, 0.9937, 0.3354, 0.9937, 0.6646, 0.006319, 0.992, 0.006319, 0.992, 0.006319, 0.6646, 0.006319, 0.992, 0.5, 0.6646, 0.5, 0.6646, 0.9887, 0.992, 0.9887, 0.992, 0.01126, 0.6646, 0.01126, 0.6646, 0.5, 0.992, 0.5, 0.3354, 0.5, 0.007965, 0.5, 0.007965, 0.9887, 0.3354, 0.9887, 0.9937, 0.01145, 0.9937, 0.5, 0.9937, 0.5, 0.9937, 0.01145, 0.2476, 0.7243, 0.05211, 0.7243, 0.05211, 0.5249, 0.2476, 0.5249, 0.2476, 0.4751, 0.04588, 0.4751, 0.049, 0.2757, 0.2476, 0.2757, 0.04588, 0.001595, 0.0233, 0.001595, 0.0233, 0.001595, 0.04588, 0.001595, 0.01707, 0.9735, 0.001495, 0.9735, 0.001495, 0.7741, 0.01707, 0.7741, 0.2476, 0.2259, 0.049, 0.2259, 0.04588, 0.02652, 0.2476, 0.02652, 0.02019, 0.9735, 0.02019, 0.7741, 0.02019, 0.7741, 0.02019, 0.9735, 0.0233, 0.5, 0.04588, 0.5, 0.04588, 0.5, 0.0233, 0.5, 0.04588, 0.4751, 0.0233, 0.4751, 0.02019, 0.2757, 0.049, 0.2757, 0.049, 0.5249, 0.049, 0.7243, 0.049, 0.7243, 0.049, 0.5249, 0.475, 0.4751, 0.2756, 0.4751, 0.2756, 0.2757, 0.475, 0.2757, 0.01707, 0.7243, 0.001495, 0.7243, 0.001495, 0.5249, 0.01707, 0.5249, 0.0233, 0.4751, 0.001495, 0.4751, 0.001495, 0.2757, 0.02019, 0.2757, 0.02019, 0.2259, 0.001495, 0.2259, 0.001495, 0.02652, 0.0233, 0.02652, 0.0233, 0.7492, 0.04588, 0.7492, 0.04588, 0.7492, 0.0233, 0.7492, 0.2476, 0.9735, 0.2476, 0.7741, 0.05211, 0.7741, 0.05211, 0.9735, 0.049, 0.7741, 0.049, 0.9735, 0.049, 0.9735, 0.049, 0.7741, 0.04588, 0.7492, 0.0233, 0.7492, 0.0233, 0.7492, 0.04588, 0.7492, 0.049, 0.2259, 0.02019, 0.2259, 0.0233, 0.02652, 0.04588, 0.02652, 0.02019, 0.7243, 0.02019, 0.5249, 0.02019, 0.5249, 0.02019, 0.7243, 0.2476, 0.7243, 0.2476, 0.5249, 0.05211, 0.5249, 0.05211, 0.7243, 0.2476, 0.4751, 0.2476, 0.2757, 0.049, 0.2757, 0.04588, 0.4751, 0.04588, 0.001595, 0.04588, 0.001595, 0.0233, 0.001595, 0.0233, 0.001595, 0.01707, 0.9735, 0.01707, 0.7741, 0.001495, 0.7741, 0.001495, 0.9735, 0.2476, 0.2259, 0.2476, 0.02652, 0.04588, 0.02652, 0.049, 0.2259, 0.02019, 0.9735, 0.02019, 0.9735, 0.02019, 0.7741, 0.02019, 0.7741, 0.0233, 0.5, 0.0233, 0.5, 0.04588, 0.5, 0.04588, 0.5, 0.04588, 0.4751, 0.049, 0.2757, 0.02019, 0.2757, 0.0233, 0.4751, 0.049, 0.5249, 0.049, 0.5249, 0.049, 0.7243, 0.049, 0.7243, 0.475, 0.4751, 0.475, 0.2757, 0.2756, 0.2757, 0.2756, 0.4751, 0.01707, 0.7243, 0.01707, 0.5249, 0.001495, 0.5249, 0.001495, 0.7243, 0.0233, 0.4751, 0.02019, 0.2757, 0.001495, 0.2757, 0.001495, 0.4751, 0.02019, 0.2259, 0.0233, 0.02652, 0.001495, 0.02652, 0.001495, 0.2259, 0.2476, 0.9735, 0.2476, 0.7741, 0.05211, 0.7741, 0.05211, 0.9735, 0.0233, 0.7492, 0.0233, 0.7492, 0.04588, 0.7492, 0.04588, 0.7492, 0.04588, 0.7492, 0.049, 0.7243, 0.049, 0.5249, 0.04588, 0.5, 0.0233, 0.5, 0.02019, 0.5249, 0.02019, 0.7243, 0.0233, 0.7492, 0.049, 0.7741, 0.049, 0.7741, 0.049, 0.9735, 0.049, 0.9735, 0.04588, 0.7492, 0.04588, 0.7492, 0.0233, 0.7492, 0.0233, 0.7492, 0.049, 0.2259, 0.04588, 0.02652, 0.0233, 0.02652, 0.02019, 0.2259, 0.02019, 0.7243, 0.02019, 0.7243, 0.02019, 0.5249, 0.02019, 0.5249, 0.2476, 0.7243, 0.2476, 0.5249, 0.05211, 0.5249, 0.05211, 0.7243, 0.2476, 0.4751, 0.2476, 0.2757, 0.049, 0.2757, 0.04588, 0.4751, 0.04588, 0.001595, 0.04588, 0.001595, 0.0233, 0.001595, 0.0233, 0.001595, 0.01707, 0.9735, 0.01707, 0.7741, 0.001495, 0.7741, 0.001495, 0.9735, 0.2476, 0.2259, 0.2476, 0.02652, 0.04588, 0.02652, 0.049, 0.2259, 0.02019, 0.9735, 0.02019, 0.9735, 0.02019, 0.7741, 0.02019, 0.7741, 0.0233, 0.5, 0.0233, 0.5, 0.04588, 0.5, 0.04588, 0.5, 0.04588, 0.4751, 0.049, 0.2757, 0.02019, 0.2757, 0.0233, 0.4751, 0.049, 0.5249, 0.049, 0.5249, 0.049, 0.7243, 0.049, 0.7243, 0.475, 0.4751, 0.475, 0.2757, 0.2756, 0.2757, 0.2756, 0.4751, 0.01707, 0.7243, 0.01707, 0.5249, 0.001495, 0.5249, 0.001495, 0.7243, 0.0233, 0.4751, 0.02019, 0.2757, 0.001495, 0.2757, 0.001495, 0.4751, 0.02019, 0.2259, 0.0233, 0.02652, 0.001495, 0.02652, 0.001495, 0.2259, 0.0233, 0.7492, 0.0233, 0.7492, 0.04588, 0.7492, 0.04588, 0.7492, 0.04588, 0.9984, 0.049, 0.9735, 0.049, 0.7741, 0.04588, 0.7492, 0.0233, 0.7492, 0.02019, 0.7741, 0.02019, 0.9735, 0.0233, 0.9984, 0.049, 0.7741, 0.049, 0.7741, 0.049, 0.9735, 0.049, 0.9735, 0.2476, 0.9735, 0.05211, 0.9735, 0.05211, 0.7741, 0.2476, 0.7741, 0.04588, 0.7492, 0.04588, 0.7492, 0.0233, 0.7492, 0.0233, 0.7492, 0.049, 0.2259, 0.04588, 0.02652, 0.0233, 0.02652, 0.02019, 0.2259, 0.02019, 0.7243, 0.02019, 0.7243, 0.02019, 0.5249, 0.02019, 0.5249, 0.2476, 0.7243, 0.05211, 0.7243, 0.05211, 0.5249, 0.2476, 0.5249, 0.2476, 0.4751, 0.04588, 0.4751, 0.049, 0.2757, 0.2476, 0.2757, 0.04588, 0.001595, 0.0233, 0.001595, 0.0233, 0.001595, 0.04588, 0.001595, 0.01707, 0.9735, 0.001495, 0.9735, 0.001495, 0.7741, 0.01707, 0.7741, 0.2476, 0.2259, 0.049, 0.2259, 0.04588, 0.02652, 0.2476, 0.02652, 0.02019, 0.9735, 0.02019, 0.7741, 0.02019, 0.7741, 0.02019, 0.9735, 0.0233, 0.5, 0.04588, 0.5, 0.04588, 0.5, 0.0233, 0.5, 0.04588, 0.4751, 0.0233, 0.4751, 0.02019, 0.2757, 0.049, 0.2757, 0.049, 0.5249, 0.049, 0.7243, 0.049, 0.7243, 0.049, 0.5249, 0.475, 0.4751, 0.2756, 0.4751, 0.2756, 0.2757, 0.475, 0.2757, 0.01707, 0.7243, 0.001495, 0.7243, 0.001495, 0.5249, 0.01707, 0.5249, 0.0233, 0.4751, 0.001495, 0.4751, 0.001495, 0.2757, 0.02019, 0.2757, 0.02019, 0.2259, 0.001495, 0.2259, 0.001495, 0.02652, 0.0233, 0.02652, 0.049, 0.9735, 0.04588, 0.9984, 0.0233, 0.9984, 0.02019, 0.9735, 0.02019, 0.7741, 0.0233, 0.7492, 0.04588, 0.7492, 0.049, 0.7741, 0.0233, 0.7492, 0.04588, 0.7492, 0.04588, 0.7492, 0.0233, 0.7492, 0.049, 0.7243, 0.04588, 0.7492, 0.0233, 0.7492, 0.02019, 0.7243, 0.02019, 0.5249, 0.0233, 0.5, 0.04588, 0.5, 0.049, 0.5249, 0.049, 0.7741, 0.049, 0.9735, 0.049, 0.9735, 0.049, 0.7741, 0.04588, 0.7492, 0.0233, 0.7492, 0.0233, 0.7492, 0.04588, 0.7492, 0.049, 0.2259, 0.02019, 0.2259, 0.0233, 0.02652, 0.04588, 0.02652, 0.02019, 0.7243, 0.02019, 0.5249, 0.02019, 0.5249, 0.02019, 0.7243, 0.008028, 0.006319, 0.006319, 0.01145, 0.007965, 0.01126, 0.992, 0.01126, 0.9937, 0.01145, 0.992, 0.006319, 0.007965, 0.9887, 0.006319, 0.9886, 0.008028, 0.9937, 0.992, 0.9887, 0.992, 0.9937, 0.9937, 0.9886, 0.4999, 0.2757, 0.4999, 0.2757, 0.475, 0.2508, 0.475, 0.4751, 0.4999, 0.4751, 0.475, 0.5, 0.2756, 0.2757, 0.2507, 0.2757, 0.2756, 0.2508, 0.2756, 0.4751, 0.2756, 0.5, 0.2507, 0.4751, 0.02019, 0.9735, 0.02019, 0.9984, 0.02019, 0.9984, 0.01707, 0.7741, 0.01707, 0.7243, 0.02019, 0.7243, 0.0233, 0.7492, 0.0233, 0.7492, 0.02019, 0.7741, 0.01707, 0.5249, 0.0233, 0.5, 0.02019, 0.5249, 0.05211, 0.7243, 0.05211, 0.7741, 0.049, 0.7741, 0.04588, 0.7492, 0.04588, 0.7492, 0.049, 0.7243, 0.05211, 0.5249, 0.049, 0.5249, 0.04588, 0.4751, 0.049, 0.9984, 0.049, 0.9984, 0.049, 0.9735, 0.2476, 0.9735, 0.2476, 0.9984, 0.2507, 0.9735, 0.475, 0.4751, 0.475, 0.5, 0.4999, 0.4751, 0.2756, 0.2757, 0.2756, 0.2508, 0.2507, 0.2757, 0.2756, 0.4751, 0.2507, 0.4751, 0.2756, 0.5, 0.01707, 0.9735, 0.02019, 0.9984, 0.02019, 0.9735, 0.01707, 0.7741, 0.02019, 0.7741, 0.0233, 0.7492, 0.0233, 0.7492, 0.02019, 0.7243, 0.01707, 0.7243, 0.01707, 0.5249, 0.02019, 0.5249, 0.0233, 0.4751, 0.05211, 0.7243, 0.049, 0.7243, 0.04588, 0.7492, 0.04588, 0.7492, 0.049, 0.7741, 0.05211, 0.7741, 0.04588, 0.5, 0.049, 0.5249, 0.05211, 0.5249, 0.05211, 0.9735, 0.049, 0.9735, 0.049, 0.9984, 0.2476, 0.001595, 0.2476, 0.001595, 0.2507, 0.02652, 0.475, 0.4751, 0.475, 0.5, 0.4999, 0.4751, 0.2756, 0.2757, 0.2756, 0.2508, 0.2507, 0.2757, 0.2756, 0.4751, 0.2507, 0.4751, 0.2756, 0.5, 0.01707, 0.001595, 0.02019, 0.02652, 0.02019, 0.001595, 0.01707, 0.7741, 0.02019, 0.7741, 0.0233, 0.7492, 0.0233, 0.7492, 0.02019, 0.7243, 0.01707, 0.7243, 0.01707, 0.5249, 0.02019, 0.5249, 0.0233, 0.4751, 0.05211, 0.7243, 0.049, 0.7243, 0.04588, 0.7492, 0.04588, 0.7492, 0.049, 0.7741, 0.05211, 0.7741, 0.04588, 0.5, 0.049, 0.5249, 0.05211, 0.5249, 0.05211, 0.001595, 0.049, 0.001595, 0.049, 0.02652, 0.4999, 0.2757, 0.4999, 0.2757, 0.475, 0.2508, 0.475, 0.4751, 0.4999, 0.4751, 0.475, 0.5, 0.2756, 0.2757, 0.2507, 0.2757, 0.2756, 0.2508, 0.2756, 0.4751, 0.2756, 0.5, 0.2507, 0.4751, 0.02019, 0.9735, 0.02019, 0.9984, 0.02019, 0.9984, 0.01707, 0.7741, 0.01707, 0.7243, 0.02019, 0.7243, 0.0233, 0.7492, 0.0233, 0.7492, 0.02019, 0.7741, 0.01707, 0.5249, 0.0233, 0.5, 0.02019, 0.5249, 0.05211, 0.7243, 0.05211, 0.7741, 0.049, 0.7741, 0.04588, 0.7492, 0.04588, 0.7492, 0.049, 0.7243, 0.05211, 0.5249, 0.049, 0.5249, 0.04588, 0.4751, 0.049, 0.9984, 0.049, 0.9984, 0.049, 0.9735, 0.3354, 0.006319, 0.008028, 0.006319, 0.007965, 0.01126, 0.3354, 0.01126, 0.9937, 0.5, 0.9937, 0.01145, 0.992, 0.01126, 0.992, 0.5, 0.6646, 0.9937, 0.992, 0.9937, 0.992, 0.9887, 0.6646, 0.9887, 0.006319, 0.5, 0.006319, 0.9886, 0.007965, 0.9887, 0.007965, 0.5, 0.008031, 0.9937, 0.008028, 0.9937, 0.006319, 0.9886, 0.006319, 0.9885, 0.9937, 0.9885, 0.9937, 0.9886, 0.992, 0.9937, 0.992, 0.9937, 0.992, 0.006319, 0.992, 0.006319, 0.9937, 0.01145, 0.9937, 0.01145, 0.00803, 0.006319, 0.008043, 0.006319, 0.006319, 0.01152, 0.006319, 0.01145, 0.9937, 0.9886, 0.9937, 0.5, 0.992, 0.5, 0.992, 0.9887, 0.006319, 0.01145, 0.006319, 0.5, 0.007965, 0.5, 0.007965, 0.01126, 0.992, 0.006319, 0.6646, 0.006319, 0.6646, 0.01126, 0.992, 0.01126, 0.6646, 0.006319, 0.3354, 0.006319, 0.3354, 0.01126, 0.6646, 0.01126, 0.008028, 0.9937, 0.3354, 0.9937, 0.3354, 0.9887, 0.007965, 0.9887, 0.3354, 0.9937, 0.6646, 0.9937, 0.6646, 0.9887, 0.3354, 0.9887, 0.008043, 0.9937, 0.008031, 0.9937, 0.006319, 0.9885, 0.006319, 0.9885, 0.9937, 0.9885, 0.9937, 0.9885, 0.992, 0.9937, 0.992, 0.9937, 0.992, 0.006319, 0.992, 0.006319, 0.9937, 0.01145, 0.9937, 0.01152, 0.008028, 0.006319, 0.00803, 0.006319, 0.006319, 0.01145, 0.006319, 0.01145, 0.475, 0.4751, 0.475, 0.2757, 0.4999, 0.2757, 0.4999, 0.4751, 0.02019, 0.9984, 0.001495, 0.9984, 0.001495, 0.9735, 0.01707, 0.9735, 0.05211, 0.7243, 0.2476, 0.7243, 0.2476, 0.7741, 0.05211, 0.7741, 0.2756, 0.4751, 0.475, 0.4751, 0.475, 0.5, 0.2756, 0.5, 0.04588, 0.4751, 0.2476, 0.4751, 0.2476, 0.5249, 0.05211, 0.5249, 0.2756, 0.2757, 0.2756, 0.4751, 0.2476, 0.4751, 0.2476, 0.2757, 0.049, 0.2259, 0.2476, 0.2259, 0.2476, 0.2757, 0.049, 0.2757, 0.475, 0.2757, 0.2756, 0.2757, 0.2756, 0.2508, 0.475, 0.2508, 0.001495, 0.7243, 0.01707, 0.7243, 0.01707, 0.7741, 0.001495, 0.7741, 0.001495, 0.4751, 0.0233, 0.4751, 0.01707, 0.5249, 0.001495, 0.5249, 0.001495, 0.2259, 0.02019, 0.2259, 0.02019, 0.2757, 0.001495, 0.2757, 0.01707, 0.7243, 0.01707, 0.5249, 0.02019, 0.5249, 0.02019, 0.7243, 0.01707, 0.9735, 0.01707, 0.7741, 0.02019, 0.7741, 0.02019, 0.9735, 0.0233, 0.7492, 0.04588, 0.7492, 0.04588, 0.7492, 0.0233, 0.7492, 0.02019, 0.2259, 0.049, 0.2259, 0.049, 0.2757, 0.02019, 0.2757, 0.2476, 0.9984, 0.049, 0.9984, 0.05211, 0.9735, 0.2476, 0.9735, 0.049, 0.9735, 0.049, 0.7741, 0.05211, 0.7741, 0.05211, 0.9735, 0.049, 0.7243, 0.049, 0.5249, 0.05211, 0.5249, 0.05211, 0.7243, 0.02019, 0.7243, 0.02019, 0.7243, 0.0233, 0.7492, 0.0233, 0.7492, 0.049, 0.7243, 0.049, 0.7243, 0.04588, 0.7492, 0.04588, 0.7492, 0.0233, 0.5, 0.0233, 0.5, 0.02019, 0.5249, 0.02019, 0.5249, 0.04588, 0.5, 0.04588, 0.5, 0.049, 0.5249, 0.049, 0.5249, 0.049, 0.9984, 0.049, 0.9984, 0.049, 0.9735, 0.049, 0.9735, 0.04588, 0.7492, 0.04588, 0.7492, 0.049, 0.7741, 0.049, 0.7741, 0.02019, 0.7741, 0.02019, 0.7741, 0.0233, 0.7492, 0.0233, 0.7492, 0.02019, 0.001595, 0.02019, 0.001595, 0.0233, 0.001595, 0.0233, 0.001595, 0.4999, 0.4751, 0.4999, 0.2757, 0.475, 0.2757, 0.475, 0.4751, 0.01707, 0.9735, 0.001495, 0.9735, 0.001495, 0.9984, 0.02019, 0.9984, 0.05211, 0.7741, 0.2476, 0.7741, 0.2476, 0.7243, 0.05211, 0.7243, 0.2756, 0.5, 0.475, 0.5, 0.475, 0.4751, 0.2756, 0.4751, 0.05211, 0.5249, 0.2476, 0.5249, 0.2476, 0.4751, 0.04588, 0.4751, 0.2476, 0.2757, 0.2476, 0.4751, 0.2756, 0.4751, 0.2756, 0.2757, 0.049, 0.2757, 0.2476, 0.2757, 0.2476, 0.2259, 0.049, 0.2259, 0.475, 0.2508, 0.2756, 0.2508, 0.2756, 0.2757, 0.475, 0.2757, 0.001495, 0.7741, 0.01707, 0.7741, 0.01707, 0.7243, 0.001495, 0.7243, 0.001495, 0.5249, 0.01707, 0.5249, 0.0233, 0.4751, 0.001495, 0.4751, 0.001495, 0.2757, 0.02019, 0.2757, 0.02019, 0.2259, 0.001495, 0.2259, 0.02019, 0.7243, 0.02019, 0.5249, 0.01707, 0.5249, 0.01707, 0.7243, 0.02019, 0.9735, 0.02019, 0.7741, 0.01707, 0.7741, 0.01707, 0.9735, 0.0233, 0.7492, 0.04588, 0.7492, 0.04588, 0.7492, 0.0233, 0.7492, 0.02019, 0.2757, 0.049, 0.2757, 0.049, 0.2259, 0.02019, 0.2259, 0.2476, 0.9735, 0.05211, 0.9735, 0.049, 0.9984, 0.2476, 0.9984, 0.05211, 0.9735, 0.05211, 0.7741, 0.049, 0.7741, 0.049, 0.9735, 0.05211, 0.7243, 0.05211, 0.5249, 0.049, 0.5249, 0.049, 0.7243, 0.0233, 0.7492, 0.0233, 0.7492, 0.02019, 0.7243, 0.02019, 0.7243, 0.04588, 0.7492, 0.04588, 0.7492, 0.049, 0.7243, 0.049, 0.7243, 0.02019, 0.5249, 0.02019, 0.5249, 0.0233, 0.5, 0.0233, 0.5, 0.049, 0.5249, 0.049, 0.5249, 0.04588, 0.5, 0.04588, 0.5, 0.049, 0.9735, 0.049, 0.9735, 0.049, 0.9984, 0.049, 0.9984, 0.049, 0.7741, 0.049, 0.7741, 0.04588, 0.7492, 0.04588, 0.7492, 0.0233, 0.7492, 0.0233, 0.7492, 0.02019, 0.7741, 0.02019, 0.7741, 0.0233, 0.001595, 0.0233, 0.001595, 0.02019, 0.001595, 0.02019, 0.001595, 0.4999, 0.4751, 0.4999, 0.2757, 0.475, 0.2757, 0.475, 0.4751, 0.01707, 0.001595, 0.001495, 0.001595, 0.001495, 0.02652, 0.0233, 0.02652, 0.05211, 0.7741, 0.2476, 0.7741, 0.2476, 0.7243, 0.05211, 0.7243, 0.2756, 0.5, 0.475, 0.5, 0.475, 0.4751, 0.2756, 0.4751, 0.05211, 0.5249, 0.2476, 0.5249, 0.2476, 0.4751, 0.04588, 0.4751, 0.2476, 0.2757, 0.2476, 0.4751, 0.2756, 0.4751, 0.2756, 0.2757, 0.049, 0.2757, 0.2476, 0.2757, 0.2476, 0.2259, 0.049, 0.2259, 0.475, 0.2508, 0.2756, 0.2508, 0.2756, 0.2757, 0.475, 0.2757, 0.001495, 0.7741, 0.01707, 0.7741, 0.01707, 0.7243, 0.001495, 0.7243, 0.001495, 0.5249, 0.01707, 0.5249, 0.0233, 0.4751, 0.001495, 0.4751, 0.001495, 0.2757, 0.02019, 0.2757, 0.02019, 0.2259, 0.001495, 0.2259, 0.02019, 0.7243, 0.02019, 0.5249, 0.01707, 0.5249, 0.01707, 0.7243, 0.02019, 0.9735, 0.02019, 0.7741, 0.01707, 0.7741, 0.01707, 0.9735, 0.0233, 0.7492, 0.04588, 0.7492, 0.04588, 0.7492, 0.0233, 0.7492, 0.02019, 0.2757, 0.049, 0.2757, 0.049, 0.2259, 0.02019, 0.2259, 0.2476, 0.001595, 0.05211, 0.001595, 0.04588, 0.02652, 0.2476, 0.02652, 0.05211, 0.9735, 0.05211, 0.7741, 0.049, 0.7741, 0.049, 0.9735, 0.05211, 0.7243, 0.05211, 0.5249, 0.049, 0.5249, 0.049, 0.7243, 0.0233, 0.7492, 0.0233, 0.7492, 0.02019, 0.7243, 0.02019, 0.7243, 0.04588, 0.7492, 0.04588, 0.7492, 0.049, 0.7243, 0.049, 0.7243, 0.02019, 0.5249, 0.02019, 0.5249, 0.0233, 0.5, 0.0233, 0.5, 0.049, 0.5249, 0.049, 0.5249, 0.04588, 0.5, 0.04588, 0.5, 0.049, 0.9735, 0.049, 0.9735, 0.049, 0.9984, 0.049, 0.9984, 0.049, 0.7741, 0.049, 0.7741, 0.04588, 0.7492, 0.04588, 0.7492, 0.0233, 0.7492, 0.0233, 0.7492, 0.02019, 0.7741, 0.02019, 0.7741, 0.0233, 0.001595, 0.0233, 0.001595, 0.02019, 0.001595, 0.02019, 0.001595, 0.475, 0.4751, 0.475, 0.2757, 0.4999, 0.2757, 0.4999, 0.4751, 0.0233, 0.02652, 0.001495, 0.02652, 0.001495, 0.001595, 0.01707, 0.001595, 0.05211, 0.7243, 0.2476, 0.7243, 0.2476, 0.7741, 0.05211, 0.7741, 0.2756, 0.4751, 0.475, 0.4751, 0.475, 0.5, 0.2756, 0.5, 0.04588, 0.4751, 0.2476, 0.4751, 0.2476, 0.5249, 0.05211, 0.5249, 0.2756, 0.2757, 0.2756, 0.4751, 0.2476, 0.4751, 0.2476, 0.2757, 0.049, 0.2259, 0.2476, 0.2259, 0.2476, 0.2757, 0.049, 0.2757, 0.475, 0.2757, 0.2756, 0.2757, 0.2756, 0.2508, 0.475, 0.2508, 0.001495, 0.7243, 0.01707, 0.7243, 0.01707, 0.7741, 0.001495, 0.7741, 0.001495, 0.4751, 0.0233, 0.4751, 0.01707, 0.5249, 0.001495, 0.5249, 0.001495, 0.2259, 0.02019, 0.2259, 0.02019, 0.2757, 0.001495, 0.2757, 0.01707, 0.7243, 0.01707, 0.5249, 0.02019, 0.5249, 0.02019, 0.7243, 0.01707, 0.9735, 0.01707, 0.7741, 0.02019, 0.7741, 0.02019, 0.9735, 0.0233, 0.7492, 0.04588, 0.7492, 0.04588, 0.7492, 0.0233, 0.7492, 0.02019, 0.2259, 0.049, 0.2259, 0.049, 0.2757, 0.02019, 0.2757, 0.2476, 0.02652, 0.04588, 0.02652, 0.05211, 0.001595, 0.2476, 0.001595, 0.049, 0.9735, 0.049, 0.7741, 0.05211, 0.7741, 0.05211, 0.9735, 0.049, 0.7243, 0.049, 0.5249, 0.05211, 0.5249, 0.05211, 0.7243, 0.02019, 0.7243, 0.02019, 0.7243, 0.0233, 0.7492, 0.0233, 0.7492, 0.049, 0.7243, 0.049, 0.7243, 0.04588, 0.7492, 0.04588, 0.7492, 0.0233, 0.5, 0.0233, 0.5, 0.02019, 0.5249, 0.02019, 0.5249, 0.04588, 0.5, 0.04588, 0.5, 0.049, 0.5249, 0.049, 0.5249, 0.049, 0.9984, 0.049, 0.9984, 0.049, 0.9735, 0.049, 0.9735, 0.04588, 0.7492, 0.04588, 0.7492, 0.049, 0.7741, 0.049, 0.7741, 0.02019, 0.7741, 0.02019, 0.7741, 0.0233, 0.7492, 0.0233, 0.7492, 0.02019, 0.001595, 0.02019, 0.001595, 0.0233, 0.001595, 0.0233, 0.001595, 0.008028, 0.006319, 0.3354, 0.006319, 0.3354, 0.006319, 0.00803, 0.006319])
me_cube_001.materials.append(mat_wood)
me_cube_001.materials.append(mat_cushion)
me_cube_001.use_remesh_fix_poles = True
me_cube_001.use_remesh_preserve_attributes = False
me_cube_001.use_mirror_vertex_groups = False
me_cube_001.update()
me_cube_001.normals_split_custom_set([tuple(v) for v in zip(*[iter([0.03075, -0.9092, -0.4153, 0.03075, -0.9092, -0.4153, 0.03075, -0.9092, -0.4153, 0.03075, -0.9092, -0.4153, -0.02836, -0.5184, 0.8547, 0.3035, -0.4411, 0.8446, 0.3034, 0.4409, 0.8447, -0.02849, 0.5184, 0.8547, -0.3139, -0.2923, 0.9033, -0.3588, 0.4704, 0.8062, -0.7138, 0.3841, 0.5856, -0.4221, -0.3984, 0.8143, -0.03063, 0.9047, -0.425, -0.03063, 0.9047, -0.425, -0.03063, 0.9047, -0.425, -0.03063, 0.9047, -0.425, 0.7138, 0.3841, 0.5856, 0.4221, -0.3984, 0.8143, 0.4177, -0.4031, 0.8143, 0.7091, 0.4131, 0.5714, 0.5144, 0.5147, 0.6859, 0.5143, -0.5149, 0.6858, 0.4195, -0.6482, 0.6355, 0.4196, 0.648, 0.6356, 0.03063, -0.9047, -0.425, 0.03063, -0.9047, -0.425, 0.03063, -0.9047, -0.425, 0.03063, -0.9047, -0.425, -0.7138, -0.384, 0.5857, -0.4221, 0.3984, 0.8143, -0.4177, 0.4031, 0.8143, -0.7091, -0.4129, 0.5715, -0.5143, -0.5149, 0.6858, -0.5144, 0.5147, 0.6859, -0.4196, 0.648, 0.6356, -0.4195, -0.6482, 0.6355, -0.03075, 0.9092, -0.4153, -0.03075, 0.9092, -0.4153, -0.03075, 0.9092, -0.4153, -0.03075, 0.9092, -0.4153, -0.01567, 0.5225, 0.8525, -0.4455, 0.4223, 0.7895, -0.4822, -0.316, 0.8171, -0.01339, -0.377, 0.9261, -0.0003725, -0.7036, 0.7106, -0.4221, -0.3984, 0.8143, -0.4177, -0.4031, 0.8143, -0.004935, -0.7028, 0.7114, 0.0003726, -0.7036, 0.7106, -0.4665, -0.6274, 0.6235, -0.5384, -0.5974, 0.5944, 0.004935, -0.7028, 0.7114, 0.000373, 0.7036, 0.7106, 0.4221, 0.3984, 0.8143, 0.4177, 0.4031, 0.8143, 0.004934, 0.7028, 0.7114, -0.0003731, 0.7036, 0.7106, 0.4663, 0.6274, 0.6236, 0.5382, 0.5975, 0.5944, -0.004935, 0.7028, 0.7114, -0.3035, -0.4411, 0.8446, -0.3034, 0.4409, 0.8447, -0.5144, 0.5147, 0.6859, -0.5143, -0.5149, 0.6858, 0.3138, 0.2923, 0.9034, 0.3587, -0.4703, 0.8063, 0.7138, -0.384, 0.5857, 0.4221, 0.3984, 0.8143, 0.01339, -0.377, 0.9261, -0.3139, -0.2923, 0.9033, -0.4221, -0.3984, 0.8143, -0.0003725, -0.7036, 0.7106, -0.9085, 0.0, -0.4179, -0.9085, 0.0, -0.4179, -0.9085, 0.0, -0.4179, -0.9085, 0.0, -0.4179, -0.4221, -0.3984, 0.8143, -0.7138, 0.3841, 0.5856, -0.7091, 0.4131, 0.5714, -0.4177, -0.4031, 0.8143, 0.05583, 7.37e-05, 0.9984, 0.5177, 0.0003983, 0.8555, 0.4454, -0.4222, 0.7895, 0.01597, -0.5224, 0.8526, -0.3587, -0.4703, 0.8063, -0.3138, 0.2923, 0.9034, -0.4221, 0.3984, 0.8143, -0.7138, -0.384, 0.5857, 0.9085, 0.0, -0.4179, 0.9085, 0.0, -0.4179, 0.9085, 0.0, -0.4179, 0.9085, 0.0, -0.4179, 0.4221, 0.3984, 0.8143, 0.7138, -0.384, 0.5857, 0.7091, -0.4129, 0.5715, 0.4177, 0.4031, 0.8143, 0.3588, 0.4704, 0.8062, 0.3139, -0.2923, 0.9033, 0.4221, -0.3984, 0.8143, 0.7138, 0.3841, 0.5856, 0.9085, 0.0, -0.4179, 0.9085, 0.0, -0.4179, 0.9085, 0.0, -0.4179, 0.9085, 0.0, -0.4179, 0.9085, 0.0, -0.4179, 0.9085, 0.0, -0.4179, 0.9085, 0.0, -0.4179, 0.9085, 0.0, -0.4179, 0.01597, -0.5224, 0.8526, 0.4454, -0.4222, 0.7895, 0.4821, 0.316, 0.8172, 0.01352, 0.3769, 0.9261, -0.9085, 0.0, -0.4179, -0.9085, 0.0, -0.4179, -0.9085, 0.0, -0.4179, -0.9085, 0.0, -0.4179, -0.9085, 0.0, -0.4179, -0.9085, 0.0, -0.4179, -0.9085, 0.0, -0.4179, -0.9085, 0.0, -0.4179, -0.01339, -0.377, 0.9261, -0.4822, -0.316, 0.8171, -0.4665, -0.6274, 0.6235, 0.0003726, -0.7036, 0.7106, -0.02836, -0.5184, 0.8547, -0.4516, -0.4154, 0.7896, -0.5179, -0.0003259, 0.8554, -0.05531, -6.551e-05, 0.9985, 0.3034, 0.4409, 0.8447, 0.3035, -0.4411, 0.8446, 0.5143, -0.5149, 0.6858, 0.5144, 0.5147, 0.6859, 0.01352, 0.3769, 0.9261, 0.4821, 0.316, 0.8172, 0.4663, 0.6274, 0.6236, -0.0003731, 0.7036, 0.7106, 0.02836, -0.5184, 0.8547, 0.4516, -0.4154, 0.7896, 0.4516, 0.4154, 0.7896, 0.02849, 0.5184, 0.8547, -0.01352, 0.3769, 0.9262, 0.3138, 0.2923, 0.9034, 0.4221, 0.3984, 0.8143, 0.000373, 0.7036, 0.7106, 1.573e-06, 0.0001744, 1.0, -0.5177, 0.000397, 0.8555, -0.4454, -0.4222, 0.7895, 2.702e-07, -0.4819, 0.8762, -3.405e-06, -0.0001038, 1.0, -0.5179, -0.0003259, 0.8554, -0.4516, -0.4154, 0.7896, -1.515e-06, -0.4764, 0.8792, 0.6282, 0.7069, -0.3251, 0.6282, 0.7069, -0.3251, 0.6282, 0.7069, -0.3251, 0.6282, 0.7069, -0.3251, -3.857e-07, -0.7072, 0.707, -2.83e-07, -0.7072, 0.707, -0.5384, -0.5974, 0.5944, -0.4665, -0.6274, 0.6235, -3.439e-07, -0.4855, 0.8742, -3.857e-07, -0.7072, 0.707, -0.4665, -0.6274, 0.6235, -0.4822, -0.316, 0.8171, 1.285e-07, 0.7072, 0.707, 1.132e-07, 0.7072, 0.7071, 0.5382, 0.5975, 0.5944, 0.4663, 0.6274, 0.6236, 4.061e-07, 0.4853, 0.8743, 1.285e-07, 0.7072, 0.707, 0.4663, 0.6274, 0.6236, 0.4821, 0.316, 0.8172, -0.6284, -0.7067, -0.3251, -0.6284, -0.7067, -0.3251, -0.6284, -0.7067, -0.3251, -0.6284, -0.7067, -0.3251, -0.6746, -0.1471, 0.7234, -0.7155, 0.05776, 0.6962, -0.7091, 0.4131, 0.5714, -0.7138, 0.3841, 0.5856, -0.6746, 0.147, 0.7234, -0.7155, -0.05776, 0.6962, -0.4196, 0.648, 0.6356, -0.5144, 0.5147, 0.6859, -0.4554, -0.1572, 0.8763, -0.6746, -0.1471, 0.7234, -0.7138, 0.3841, 0.5856, -0.3588, 0.4704, 0.8062, -0.4552, 0.1571, 0.8764, -0.6746, 0.147, 0.7234, -0.5144, 0.5147, 0.6859, -0.3034, 0.4409, 0.8447, 0.6746, 0.147, 0.7234, 0.7155, -0.05775, 0.6962, 0.7091, -0.4129, 0.5715, 0.7138, -0.384, 0.5857, 0.6746, -0.1471, 0.7234, 0.7155, 0.05776, 0.6962, 0.4195, -0.6482, 0.6355, 0.5143, -0.5149, 0.6858, 0.4551, 0.1571, 0.8764, 0.6746, 0.147, 0.7234, 0.7138, -0.384, 0.5857, 0.3587, -0.4703, 0.8063, 0.4554, -0.1572, 0.8763, 0.6746, -0.1471, 0.7234, 0.5143, -0.5149, 0.6858, 0.3035, -0.4411, 0.8446, 0.7097, -0.6243, -0.3265, 0.7097, -0.6243, -0.3265, 0.7097, -0.6243, -0.3265, 0.7097, -0.6243, -0.3265, 0.7099, -0.6241, -0.3266, 0.7099, -0.6241, -0.3266, 0.7099, -0.6241, -0.3266, 0.7099, -0.6241, -0.3266, -0.7099, 0.6241, -0.3266, -0.7099, 0.6241, -0.3266, -0.7099, 0.6241, -0.3266, -0.7099, 0.6241, -0.3266, -0.7097, 0.6243, -0.3265, -0.7097, 0.6243, -0.3265, -0.7097, 0.6243, -0.3265, -0.7097, 0.6243, -0.3265, -0.02849, 0.5184, 0.8547, -0.05583, 7.425e-05, 0.9984, -0.5177, 0.000397, 0.8555, -0.4516, 0.4154, 0.7896, 0.4821, 0.316, 0.8172, 0.4454, -0.4222, 0.7895, 2.702e-07, -0.4819, 0.8762, 4.061e-07, 0.4853, 0.8743, 0.4516, -0.4154, 0.7896, -1.515e-06, -0.4764, 0.8792, 1.578e-06, 0.4763, 0.8793, 0.4516, 0.4154, 0.7896, -0.4454, -0.4222, 0.7895, -0.4821, 0.316, 0.8172, 4.061e-07, 0.4853, 0.8743, 2.702e-07, -0.4819, 0.8762, -0.05583, 7.425e-05, 0.9984, 0.4551, 0.1571, 0.8764, 0.3587, -0.4703, 0.8063, -0.01597, -0.5224, 0.8526, -0.01567, 0.5225, 0.8525, 0.3588, 0.4704, 0.8062, 0.4554, -0.1572, 0.8763, -0.05531, -6.551e-05, 0.9985, 0.05531, -6.844e-05, 0.9985, 0.5179, -0.0003268, 0.8554, 0.4516, -0.4154, 0.7896, 0.02836, -0.5184, 0.8547, 0.4455, 0.4223, 0.7895, 0.4822, -0.316, 0.8171, -3.439e-07, -0.4855, 0.8742, -1.797e-06, 0.4824, 0.876, -1.797e-06, 0.4824, 0.876, -3.439e-07, -0.4855, 0.8742, -0.4822, -0.316, 0.8171, -0.4455, 0.4223, 0.7895, 0.01567, 0.5225, 0.8525, -0.3588, 0.4704, 0.8062, -0.3139, -0.2923, 0.9033, 0.01339, -0.377, 0.9261, -0.7097, -0.6243, -0.3265, -0.7097, -0.6243, -0.3265, -0.7097, -0.6243, -0.3265, -0.7097, -0.6243, -0.3265, 0.7097, 0.6243, -0.3265, 0.7097, 0.6243, -0.3265, 0.7097, 0.6243, -0.3265, 0.7097, 0.6243, -0.3265, 0.3588, 0.4704, 0.8062, 0.7138, 0.3841, 0.5856, 0.6746, -0.1471, 0.7234, 0.4554, -0.1572, 0.8763, 0.7138, 0.3841, 0.5856, 0.7091, 0.4131, 0.5714, 0.7155, 0.05776, 0.6962, 0.6746, -0.1471, 0.7234, -0.3035, -0.4411, 0.8446, -0.5143, -0.5149, 0.6858, -0.6746, -0.1471, 0.7234, -0.4554, -0.1572, 0.8763, -0.5143, -0.5149, 0.6858, -0.4195, -0.6482, 0.6355, -0.7155, 0.05776, 0.6962, -0.6746, -0.1471, 0.7234, -1.797e-06, 0.4824, 0.876, -0.4455, 0.4223, 0.7895, -0.5179, -0.0003259, 0.8554, -3.405e-06, -0.0001038, 1.0, 0.4455, 0.4223, 0.7895, -1.797e-06, 0.4824, 0.876, -3.405e-06, -0.0001038, 1.0, 0.5179, -0.0003268, 0.8554, 0.01567, 0.5225, 0.8525, 0.4455, 0.4223, 0.7895, 0.5179, -0.0003268, 0.8554, 0.05531, -6.844e-05, 0.9985, -0.01597, -0.5224, 0.8526, -0.01352, 0.3769, 0.9262, -0.4821, 0.316, 0.8172, -0.4454, -0.4222, 0.7895, 0.6284, -0.7067, -0.3251, 0.6284, -0.7067, -0.3251, 0.6284, -0.7067, -0.3251, 0.6284, -0.7067, -0.3251, -0.4821, 0.316, 0.8172, -0.4663, 0.6274, 0.6236, 1.285e-07, 0.7072, 0.707, 4.061e-07, 0.4853, 0.8743, -0.4663, 0.6274, 0.6236, -0.5382, 0.5975, 0.5944, 1.132e-07, 0.7072, 0.7071, 1.285e-07, 0.7072, 0.707, 0.4822, -0.316, 0.8171, 0.4665, -0.6274, 0.6235, -3.857e-07, -0.7072, 0.707, -3.439e-07, -0.4855, 0.8742, 0.4665, -0.6274, 0.6235, 0.5384, -0.5974, 0.5944, -2.83e-07, -0.7072, 0.707, -3.857e-07, -0.7072, 0.707, -0.6282, 0.7069, -0.3251, -0.6282, 0.7069, -0.3251, -0.6282, 0.7069, -0.3251, -0.6282, 0.7069, -0.3251, 0.5179, -0.0003268, 0.8554, -3.405e-06, -0.0001038, 1.0, -1.515e-06, -0.4764, 0.8792, 0.4516, -0.4154, 0.7896, 0.5177, 0.0003983, 0.8555, 1.573e-06, 0.0001744, 1.0, 2.702e-07, -0.4819, 0.8762, 0.4454, -0.4222, 0.7895, 0.4516, 0.4154, 0.7896, 1.578e-06, 0.4763, 0.8793, 1.573e-06, 0.0001744, 1.0, 0.5177, 0.0003983, 0.8555, 0.02849, 0.5184, 0.8547, 0.05583, 7.37e-05, 0.9984, -0.4552, 0.1571, 0.8764, -0.3034, 0.4409, 0.8447, -0.4516, -0.4154, 0.7896, -0.4516, 0.4154, 0.7896, 1.578e-06, 0.4763, 0.8793, -1.515e-06, -0.4764, 0.8792, -0.7099, -0.6241, -0.3266, -0.7099, -0.6241, -0.3266, -0.7099, -0.6241, -0.3266, -0.7099, -0.6241, -0.3266, 0.7099, 0.6241, -0.3266, 0.7099, 0.6241, -0.3266, 0.7099, 0.6241, -0.3266, 0.7099, 0.6241, -0.3266, 0.3034, 0.4409, 0.8447, 0.5144, 0.5147, 0.6859, 0.6746, 0.147, 0.7234, 0.4551, 0.1571, 0.8764, 0.5144, 0.5147, 0.6859, 0.4196, 0.648, 0.6356, 0.7155, -0.05775, 0.6962, 0.6746, 0.147, 0.7234, -0.3587, -0.4703, 0.8063, -0.7138, -0.384, 0.5857, -0.6746, 0.147, 0.7234, -0.4552, 0.1571, 0.8764, -0.7138, -0.384, 0.5857, -0.7091, -0.4129, 0.5715, -0.7155, -0.05776, 0.6962, -0.6746, 0.147, 0.7234, 1.578e-06, 0.4763, 0.8793, -0.4516, 0.4154, 0.7896, -0.5177, 0.000397, 0.8555, 1.573e-06, 0.0001744, 1.0, 0.4516, 0.4154, 0.7896, 0.5177, 0.0003983, 0.8555, 0.05583, 7.37e-05, 0.9984, 0.02849, 0.5184, 0.8547, -0.3588, 0.4704, 0.8062, 0.01567, 0.5225, 0.8525, 0.05531, -6.844e-05, 0.9985, -0.4554, -0.1572, 0.8763, 0.4455, 0.4223, 0.7895, 0.01567, 0.5225, 0.8525, 0.01339, -0.377, 0.9261, 0.4822, -0.316, 0.8171, -0.4554, -0.1572, 0.8763, 0.05531, -6.844e-05, 0.9985, 0.02836, -0.5184, 0.8547, -0.3035, -0.4411, 0.8446, -0.3035, -0.4411, 0.8446, 0.02836, -0.5184, 0.8547, 0.02849, 0.5184, 0.8547, -0.3034, 0.4409, 0.8447, -0.3138, 0.2923, 0.9034, 0.01352, 0.3769, 0.9261, -0.0003731, 0.7036, 0.7106, -0.4221, 0.3984, 0.8143, -0.3587, -0.4703, 0.8063, 0.01597, -0.5224, 0.8526, 0.01352, 0.3769, 0.9261, -0.3138, 0.2923, 0.9034, -0.4552, 0.1571, 0.8764, 0.05583, 7.37e-05, 0.9984, 0.01597, -0.5224, 0.8526, -0.3587, -0.4703, 0.8063, 0.4822, -0.316, 0.8171, 0.01339, -0.377, 0.9261, -0.0003725, -0.7036, 0.7106, 0.4665, -0.6274, 0.6235, -0.4221, 0.3984, 0.8143, -0.0003731, 0.7036, 0.7106, -0.004935, 0.7028, 0.7114, -0.4177, 0.4031, 0.8143, 0.4665, -0.6274, 0.6235, -0.0003725, -0.7036, 0.7106, -0.004935, -0.7028, 0.7114, 0.5384, -0.5974, 0.5944, 0.03075, 0.9092, -0.4153, 0.03075, 0.9092, -0.4153, 0.03075, 0.9092, -0.4153, 0.03075, 0.9092, -0.4153, -0.03063, -0.9047, -0.425, -0.03063, -0.9047, -0.425, -0.03063, -0.9047, -0.425, -0.03063, -0.9047, -0.425, 0.3587, -0.4703, 0.8063, 0.3138, 0.2923, 0.9034, -0.01352, 0.3769, 0.9262, -0.01597, -0.5224, 0.8526, -0.4455, 0.4223, 0.7895, -0.01567, 0.5225, 0.8525, -0.05531, -6.551e-05, 0.9985, -0.5179, -0.0003259, 0.8554, -0.5177, 0.000397, 0.8555, -0.05583, 7.425e-05, 0.9984, -0.01597, -0.5224, 0.8526, -0.4454, -0.4222, 0.7895, 0.3034, 0.4409, 0.8447, 0.4551, 0.1571, 0.8764, -0.05583, 7.425e-05, 0.9984, -0.02849, 0.5184, 0.8547, -0.4821, 0.316, 0.8172, -0.01352, 0.3769, 0.9262, 0.000373, 0.7036, 0.7106, -0.4663, 0.6274, 0.6236, 0.3035, -0.4411, 0.8446, -0.02836, -0.5184, 0.8547, -0.05531, -6.551e-05, 0.9985, 0.4554, -0.1572, 0.8763, 0.3139, -0.2923, 0.9033, -0.01339, -0.377, 0.9261, 0.0003726, -0.7036, 0.7106, 0.4221, -0.3984, 0.8143, -0.4663, 0.6274, 0.6236, 0.000373, 0.7036, 0.7106, 0.004934, 0.7028, 0.7114, -0.5382, 0.5975, 0.5944, 0.4221, -0.3984, 0.8143, 0.0003726, -0.7036, 0.7106, 0.004935, -0.7028, 0.7114, 0.4177, -0.4031, 0.8143, 0.3588, 0.4704, 0.8062, -0.01567, 0.5225, 0.8525, -0.01339, -0.377, 0.9261, 0.3139, -0.2923, 0.9033, 0.03063, 0.9047, -0.425, 0.03063, 0.9047, -0.425, 0.03063, 0.9047, -0.425, 0.03063, 0.9047, -0.425, -0.03075, -0.9092, -0.4153, -0.03075, -0.9092, -0.4153, -0.03075, -0.9092, -0.4153, -0.03075, -0.9092, -0.4153, -0.4516, -0.4154, 0.7896, -0.02836, -0.5184, 0.8547, -0.02849, 0.5184, 0.8547, -0.4516, 0.4154, 0.7896, 0.9961, -0.004948, -0.08857, 0.996, -2.98e-05, -0.08881, 0.9962, -4.187e-06, 0.08723, 0.9961, -0.005185, 0.08756, 0.9961, -0.005168, 0.08757, 0.9962, -1.653e-05, 0.0872, 0.9045, 0.0, 0.4265, 0.9036, -0.004717, 0.4284, -0.9961, 0.005168, 0.08757, -0.9962, 1.653e-05, 0.0872, -0.9045, 0.0, 0.4265, -0.9036, 0.004717, 0.4284, -0.996, -4.263e-06, -0.08881, -0.996, 2.98e-05, -0.08881, -0.9962, 4.187e-06, 0.08723, -0.9962, -4.167e-06, 0.08723, -0.01035, -0.9961, 0.08782, -1.654e-05, -0.9962, 0.08691, 0.0, -0.9045, 0.4265, -0.009434, -0.9027, 0.4302, -0.9962, -1.661e-05, 0.0872, -0.9961, -0.005153, 0.08757, -0.9036, -0.004717, 0.4284, -0.9045, 0.0, 0.4265, 0.9962, 1.661e-05, 0.0872, 0.9961, 0.005153, 0.08757, 0.9036, 0.004717, 0.4284, 0.9045, 0.0, 0.4265, 0.009894, 0.996, -0.0884, 4.242e-06, 0.996, -0.08881, 4.171e-06, 0.9962, 0.0869, 0.01037, 0.9961, 0.08782, -1.662e-05, 0.9962, 0.08691, -0.01033, 0.9961, 0.08781, -0.009434, 0.9027, 0.4302, 0.0, 0.9045, 0.4265, -0.9962, -1.661e-05, 0.0872, -0.9962, 1.653e-05, 0.0872, -0.9045, 0.0, 0.4265, -0.9045, 0.0, 0.4265, 1.662e-05, -0.9962, 0.08691, 0.01033, -0.9961, 0.08781, 0.009434, -0.9027, 0.4302, 0.0, -0.9045, 0.4265, 0.9962, 1.661e-05, 0.0872, 0.9962, -1.653e-05, 0.0872, 0.9045, 0.0, 0.4265, 0.9045, 0.0, 0.4265, 0.01035, 0.9961, 0.08782, 1.654e-05, 0.9962, 0.08691, 0.0, 0.9045, 0.4265, 0.009434, 0.9027, 0.4302, -0.9937, -0.1112, -0.01471, -0.9935, -0.1129, -0.0147, -0.9934, 0.1135, -0.01898, -0.9939, 0.1097, -0.01473, 0.996, 4.263e-06, -0.08881, 0.996, -2.98e-05, -0.08881, 0.9962, -4.187e-06, 0.08723, 0.9962, 4.167e-06, 0.08723, -4.263e-06, 0.996, -0.08881, -0.009894, 0.996, -0.0884, -0.01037, 0.9961, 0.08782, -4.151e-06, 0.9962, 0.0869, 0.0, 0.0, -1.0, 0.0, 0.0, -1.0, 0.01002, -4.809e-07, -0.9999, 0.01002, 4.786e-07, -0.9999, 4.263e-06, -0.996, -0.08881, 0.009894, -0.996, -0.0884, 0.01037, -0.9961, 0.08782, 4.151e-06, -0.9962, 0.0869, -0.01002, 4.809e-07, -0.9999, -0.01002, -4.786e-07, -0.9999, 0.0, 0.0, -1.0, 0.0, 0.0, -1.0, -0.01002, 4.809e-07, -0.9999, -0.009953, 0.004963, -0.9999, -2.405e-07, 0.005034, -1.0, 0.0, 0.0, -1.0, 0.996, 4.263e-06, -0.08881, 0.9961, 0.004948, -0.08857, 0.9961, 0.005185, 0.08756, 0.9962, 4.167e-06, 0.08723, -0.996, -4.263e-06, -0.08881, -0.9961, -0.004948, -0.08857, -0.9961, -0.005185, 0.08756, -0.9962, -4.167e-06, 0.08723, 2.405e-07, -0.005034, -1.0, 0.0, 0.0, -1.0, 0.01002, -4.809e-07, -0.9999, 0.009953, -0.004963, -0.9999, -0.009953, -0.004963, -0.9999, -0.01002, -4.786e-07, -0.9999, 0.0, 0.0, -1.0, -2.416e-07, -0.005034, -1.0, 0.0, 0.0, -1.0, 2.416e-07, 0.005034, -1.0, 0.009953, 0.004963, -0.9999, 0.01002, 4.786e-07, -0.9999, -0.009894, -0.996, -0.0884, -4.242e-06, -0.996, -0.08881, -4.171e-06, -0.9962, 0.0869, -0.01037, -0.9961, 0.08782, -0.1097, 0.9939, -0.01473, -0.1135, 0.9934, -0.01898, 0.1129, 0.9935, -0.0147, 0.1112, 0.9937, -0.01471, 0.9939, 0.1089, -0.01441, 0.9953, 0.02124, -0.09466, 0.9938, -0.1111, -4.418e-06, 0.9939, -0.1089, -0.01441, -0.04703, -0.9969, -0.06332, -0.007674, -0.9947, 0.1022, 0.06256, -0.9909, 0.1189, 0.06256, -0.9909, -0.1189, -0.979, -0.1347, 0.1527, -0.9916, -0.1294, -6.18e-06, -0.9939, 0.1104, -5.3e-06, -0.9718, 0.1388, 0.1909, 0.1089, -0.9939, -0.01441, 0.1111, -0.9938, -8.535e-06, -0.04703, -0.9969, -0.06332, -0.1089, -0.9939, -0.01441, -0.01091, -0.1123, 0.9936, -0.01408, 0.1127, 0.9935, 0.05868, 0.1102, 0.9922, 0.0586, -0.1114, 0.9921, 0.9935, 0.002584, 0.1142, 0.9953, 0.02123, -0.09467, 0.9926, -0.01898, -0.1199, 0.9926, -0.01898, 0.1199, 0.9953, 0.02123, -0.09467, 0.9935, 0.002588, 0.1142, 0.9935, -0.1137, 6.782e-06, 0.9938, -0.1111, -1.071e-05, 0.111, 0.003278, -0.9938, -0.1111, 0.004241, -0.9938, -0.1104, -0.01754, -0.9937, 0.1108, -0.01753, -0.9937, -0.1044, 0.1044, -0.989, 0.1044, 0.1044, -0.989, 0.1044, -0.1044, -0.989, -0.1044, -0.1044, -0.989, -0.1388, 0.9718, 0.1909, -0.1104, 0.9939, -5.275e-06, 0.1294, 0.9916, -6.209e-06, 0.1347, 0.979, 0.1527, 0.9935, 0.002596, 0.1142, 0.9947, 0.1029, -4.915e-06, 0.9947, -0.1029, -4.938e-06, 0.9935, -0.1137, 8.729e-06, 0.1137, -0.9935, 4.495e-06, 0.1029, -0.9947, -4.915e-06, -0.1029, -0.9947, -4.938e-06, -0.007679, -0.9947, 0.1022, -0.0143, 0.9923, 0.1227, -0.0143, 0.9923, -0.1227, 0.06393, 0.9907, -0.1201, 0.06393, 0.9907, 0.1201, -0.9937, 0.1112, -0.01471, -0.9939, -0.1097, -0.01473, -0.9934, -0.1135, -0.01898, -0.9935, 0.1129, -0.0147, -0.01408, 0.1127, -0.9935, -0.01091, -0.1123, -0.9936, 0.0586, -0.1114, -0.9921, 0.05868, 0.1102, -0.9922, -0.9926, 0.004308, -0.1211, -0.9926, 0.004308, 0.1211, -0.9926, -0.01911, 0.1203, -0.9926, -0.01911, -0.1203, 0.1111, -0.9938, -6.626e-06, 0.1137, -0.9935, 1.094e-05, -0.007676, -0.9947, 0.1022, -0.04703, -0.9969, -0.06332, -0.1111, 0.004241, 0.9938, 0.111, 0.003278, 0.9938, 0.1108, -0.01753, 0.9937, -0.1104, -0.01754, 0.9937, -0.1097, -0.9939, -0.01473, 0.1112, -0.9937, -0.01471, 0.1129, -0.9935, -0.0147, -0.1135, -0.9934, -0.01898, 0.9939, -0.1089, -0.01441, 0.9939, 0.1089, -0.01441, 0.9938, 0.1111, -8.529e-06, 0.9953, -0.02124, -0.09467, -0.04703, 0.9969, -0.06332, 0.06256, 0.9909, -0.1189, 0.06256, 0.9909, 0.1189, -0.007674, 0.9947, 0.1022, -0.979, 0.1347, 0.1527, -0.9718, -0.1388, 0.1909, -0.9939, -0.1104, -5.275e-06, -0.9916, 0.1294, -6.209e-06, 0.1089, 0.9939, -0.01441, -0.1089, 0.9939, -0.01441, -0.04703, 0.9969, -0.06332, 0.1111, 0.9938, -4.392e-06, -0.01091, 0.1123, 0.9936, 0.0586, 0.1114, 0.9921, 0.05868, -0.1102, 0.9922, -0.01408, -0.1127, 0.9935, 0.9935, -0.002584, 0.1142, 0.9926, -0.01897, 0.1199, 0.9926, -0.01897, -0.1199, 0.9953, -0.02123, -0.09467, 0.9953, -0.02123, -0.09467, 0.9938, 0.1111, -6.626e-06, 0.9935, 0.1137, 1.096e-05, 0.9935, -0.002584, 0.1142, 0.111, -0.003278, -0.9938, 0.1108, -0.01752, -0.9937, -0.1104, -0.01753, -0.9937, -0.1111, -0.004241, -0.9938, -0.1044, -0.1044, -0.989, -0.1044, 0.1044, -0.989, 0.1044, 0.1044, -0.989, 0.1044, -0.1044, -0.989, -0.1388, -0.9718, 0.1909, 0.1347, -0.979, 0.1527, 0.1294, -0.9916, -6.18e-06, -0.1104, -0.9939, -5.3e-06, 0.9935, -0.0026, 0.1142, 0.9935, 0.1137, 4.522e-06, 0.9947, 0.1029, -4.915e-06, 0.9947, -0.1029, -4.938e-06, 0.1137, 0.9935, 8.735e-06, -0.007676, 0.9947, 0.1022, -0.1029, 0.9947, -4.915e-06, 0.1029, 0.9947, -4.938e-06, 0.9937, -0.1112, -0.01471, 0.9939, 0.1097, -0.01473, 0.9934, 0.1135, -0.01898, 0.9935, -0.1129, -0.0147, -0.0143, -0.9923, 0.1227, 0.06393, -0.9907, 0.1201, 0.06393, -0.9907, -0.1201, -0.0143, -0.9923, -0.1227, -0.9926, -0.01908, -0.1202, -0.1104, -0.01754, -0.9937, 0.1107, -0.01754, -0.9937, 0.9926, -0.01898, -0.1199, 0.9926, -0.01898, 0.1199, 0.1108, -0.01754, 0.9937, -0.1104, -0.01754, 0.9937, -0.9926, -0.01908, 0.1203, -0.01408, -0.1127, -0.9935, 0.05868, -0.1102, -0.9922, 0.0586, 0.1114, -0.9921, -0.01091, 0.1123, -0.9936, -0.9926, -0.004308, -0.1211, -0.9926, -0.0191, -0.1203, -0.9926, -0.0191, 0.1203, -0.9926, -0.004308, 0.1211, 0.1111, 0.9938, -1.069e-05, -0.04703, 0.9969, -0.06332, -0.00768, 0.9947, 0.1022, 0.1137, 0.9935, 6.782e-06, -0.1111, -0.004241, 0.9938, -0.1104, -0.01753, 0.9937, 0.1108, -0.01752, 0.9937, 0.111, -0.003278, 0.9938, 0.1097, 0.9939, -0.01473, -0.1112, 0.9937, -0.01471, -0.1129, 0.9935, -0.0147, 0.1135, 0.9934, -0.01898, -0.9939, 0.1089, -0.01441, -0.9939, -0.1089, -0.01441, -0.9938, -0.1111, -8.529e-06, -0.9953, 0.02124, -0.09467, 0.04703, -0.9969, -0.06332, 0.06255, -0.9909, -0.1189, 0.06255, -0.9909, 0.1189, 0.007674, -0.9947, 0.1022, 0.979, -0.1347, 0.1527, 0.9718, 0.1388, 0.1909, 0.9939, 0.1104, -5.275e-06, 0.9916, -0.1294, -6.209e-06, -0.1089, -0.9939, -0.01441, 0.1089, -0.9939, -0.01441, 0.04703, -0.9969, -0.06332, -0.1111, -0.9938, -4.392e-06, 0.01091, -0.1123, 0.9936, 0.05859, -0.1114, 0.9921, 0.05869, 0.1102, 0.9922, 0.01408, 0.1127, 0.9935, -0.9935, 0.002584, 0.1142, -0.9926, -0.01898, 0.1199, -0.9926, -0.01898, -0.1199, -0.9953, 0.02123, -0.09467, -0.9953, 0.02123, -0.09467, -0.9938, -0.1111, -6.626e-06, -0.9935, -0.1137, 1.096e-05, -0.9935, 0.002584, 0.1142, -0.111, 0.003278, -0.9938, -0.1108, -0.01753, -0.9937, 0.1104, -0.01754, -0.9937, 0.1111, 0.004241, -0.9938, 0.1044, 0.1044, -0.989, 0.1044, -0.1044, -0.989, -0.1044, -0.1044, -0.989, -0.1044, 0.1044, -0.989, 0.1388, 0.9718, 0.1909, -0.1347, 0.979, 0.1527, -0.1294, 0.9916, -6.18e-06, 0.1104, 0.9939, -5.3e-06, -0.9935, 0.0026, 0.1142, -0.9935, -0.1137, 4.522e-06, -0.9947, -0.1029, -4.915e-06, -0.9947, 0.1029, -4.938e-06, -0.1137, -0.9935, 8.735e-06, 0.007676, -0.9947, 0.1022, 0.1029, -0.9947, -4.915e-06, -0.1029, -0.9947, -4.938e-06, 0.0143, 0.9923, 0.1227, 0.06394, 0.9907, 0.1201, 0.06394, 0.9907, -0.1201, 0.0143, 0.9923, -0.1227, 0.06257, -0.9909, -0.1188, 0.05859, -0.1114, -0.992, 0.05869, 0.1102, -0.9922, 0.06391, 0.9907, -0.1201, 0.06391, 0.9907, 0.12, 0.05869, 0.1102, 0.9922, 0.05859, -0.1114, 0.992, 0.06257, -0.9909, 0.1189, 0.01408, 0.1127, -0.9935, 0.05869, 0.1102, -0.9922, 0.05859, -0.1114, -0.9921, 0.01091, -0.1123, -0.9936, 0.9937, 0.1112, -0.01471, 0.9935, 0.1129, -0.0147, 0.9934, -0.1135, -0.01898, 0.9939, -0.1097, -0.01473, 0.9926, 0.004308, -0.1211, 0.9926, -0.01911, -0.1203, 0.9926, -0.01911, 0.1203, 0.9926, 0.004308, 0.1211, -0.1111, -0.9938, -1.069e-05, 0.04703, -0.9969, -0.06332, 0.00768, -0.9947, 0.1022, -0.1137, -0.9935, 6.782e-06, 0.1111, 0.004241, 0.9938, 0.1104, -0.01754, 0.9937, -0.1108, -0.01753, 0.9937, -0.111, 0.003278, 0.9938, 0.1097, -0.9939, -0.01473, 0.1135, -0.9934, -0.01898, -0.1129, -0.9935, -0.0147, -0.1112, -0.9937, -0.01471, -0.9939, -0.1089, -0.01441, -0.9953, -0.02124, -0.09466, -0.9938, 0.1111, -4.418e-06, -0.9939, 0.1089, -0.01441, 0.04703, 0.9969, -0.06332, 0.007674, 0.9947, 0.1022, 0.06255, 0.9909, 0.1189, 0.06255, 0.9909, -0.1189, 0.979, 0.1347, 0.1527, 0.9916, 0.1294, -6.18e-06, 0.9939, -0.1104, -5.3e-06, 0.9718, -0.1388, 0.1909, -0.1089, 0.9939, -0.01441, -0.1111, 0.9938, -8.535e-06, 0.04703, 0.9969, -0.06332, 0.1089, 0.9939, -0.01441, 0.01091, 0.1123, 0.9936, 0.01408, -0.1127, 0.9935, 0.05869, -0.1102, 0.9922, 0.05859, 0.1114, 0.9921, -0.9935, -0.002584, 0.1142, -0.9953, -0.02123, -0.09467, -0.9926, -0.01897, -0.1199, -0.9926, -0.01897, 0.1199, -0.9953, -0.02123, -0.09467, -0.9935, -0.002588, 0.1142, -0.9935, 0.1137, 6.782e-06, -0.9938, 0.1111, -1.071e-05, -0.111, -0.003278, -0.9938, 0.1111, -0.004241, -0.9938, 0.1104, -0.01753, -0.9937, -0.1108, -0.01752, -0.9937, 0.1044, -0.1044, -0.989, -0.1044, -0.1044, -0.989, -0.1044, 0.1044, -0.989, 0.1044, 0.1044, -0.989, 0.1388, -0.9718, 0.1909, 0.1104, -0.9939, -5.275e-06, -0.1294, -0.9916, -6.209e-06, -0.1347, -0.979, 0.1527, -0.9935, -0.002596, 0.1142, -0.9947, -0.1029, -4.915e-06, -0.9947, 0.1029, -4.938e-06, -0.9935, 0.1137, 8.729e-06, -0.1137, 0.9935, 4.495e-06, -0.1029, 0.9947, -4.915e-06, 0.1029, 0.9947, -4.938e-06, 0.007679, 0.9947, 0.1022, 0.05859, 0.1114, -0.992, 0.06257, 0.9909, -0.1189, 0.06257, 0.9909, 0.1188, 0.05859, 0.1114, 0.992, 0.05869, -0.1102, 0.9922, 0.06391, -0.9907, 0.1201, 0.06391, -0.9907, -0.12, 0.05869, -0.1102, -0.9922, 0.0143, -0.9923, 0.1227, 0.0143, -0.9923, -0.1227, 0.06394, -0.9907, -0.1201, 0.06394, -0.9907, 0.1201, 0.1104, -0.01754, -0.9937, 0.9926, -0.01908, -0.1203, 0.9926, -0.01908, 0.1202, 0.1104, -0.01754, 0.9937, -0.1107, -0.01754, 0.9937, -0.9926, -0.01898, 0.1199, -0.9926, -0.01898, -0.1199, -0.1108, -0.01754, -0.9937, 0.01408, -0.1127, -0.9935, 0.01091, 0.1123, -0.9936, 0.05859, 0.1114, -0.9921, 0.05869, -0.1102, -0.9922, 0.9926, -0.004308, -0.1211, 0.9926, -0.004308, 0.1211, 0.9926, -0.0191, 0.1203, 0.9926, -0.0191, -0.1203, -0.1111, 0.9938, -6.626e-06, -0.1137, 0.9935, 1.094e-05, 0.007676, 0.9947, 0.1022, 0.04703, 0.9969, -0.06332, 0.1111, -0.004241, 0.9938, -0.111, -0.003278, 0.9938, -0.1108, -0.01752, 0.9937, 0.1104, -0.01753, 0.9937, -0.9961, 0.004919, -0.08863, -0.009912, 0.996, -0.08838, -0.01002, 0.004977, -0.9999, -0.01, -0.004922, -0.9999, -0.009907, -0.996, -0.08839, -0.9961, -0.004925, -0.08862, 0.01, 0.004922, -0.9999, 0.009907, 0.996, -0.08839, 0.9961, 0.004925, -0.08862, 0.009983, -0.00494, -0.9999, 0.9961, -0.004919, -0.08863, 0.009912, -0.996, -0.08839, -0.9937, -0.1112, -0.01468, -0.1044, -0.1045, -0.989, -0.109, -0.9939, -0.01438, -0.1044, 0.1045, -0.989, -0.9939, 0.1096, -0.01475, -0.1096, 0.9939, -0.01474, 0.1044, -0.1045, -0.989, 0.9939, -0.109, -0.01438, 0.109, -0.9939, -0.01437, 0.1044, 0.1045, -0.989, 0.1112, 0.9937, -0.01469, 0.9939, 0.109, -0.01437, -0.979, -0.1347, 0.1527, -0.01092, -0.1123, 0.9936, -0.007681, -0.9947, 0.1021, -0.9717, 0.1388, 0.1909, -0.1388, 0.9717, 0.1909, -0.1111, 0.00424, 0.9938, -0.9926, 0.004344, 0.1211, -0.01426, 0.9923, 0.1227, -0.01407, 0.1126, 0.9935, 0.1347, 0.979, 0.1527, 0.9935, 0.002596, 0.1142, 0.111, 0.003256, 0.9938, -0.1135, 0.9934, -0.01897, -0.9934, 0.1135, -0.01896, -0.01408, 0.1126, -0.9935, -0.01426, 0.9923, -0.1228, -0.9926, 0.004353, -0.121, -0.1111, 0.004231, -0.9938, 0.1129, 0.9935, -0.01471, 0.111, 0.003227, -0.9938, 0.9953, 0.02123, -0.09467, -0.04702, -0.9969, -0.06329, -0.01095, -0.1122, -0.9936, -0.9935, -0.1129, -0.01468, -0.9937, 0.1112, -0.01469, -0.109, 0.9939, -0.01437, -0.1044, 0.1045, -0.989, -0.1044, -0.1045, -0.989, -0.1096, -0.9939, -0.01475, -0.9939, -0.1096, -0.01474, 0.1044, 0.1045, -0.989, 0.109, 0.9939, -0.01438, 0.9939, 0.109, -0.01437, 0.1044, -0.1045, -0.989, 0.9939, -0.109, -0.01438, 0.1112, -0.9937, -0.01468, -0.979, 0.1347, 0.1527, -0.007648, 0.9947, 0.1022, -0.01095, 0.1122, 0.9936, -0.9717, -0.1389, 0.1909, -0.01408, -0.1126, 0.9935, -0.01426, -0.9923, 0.1228, -0.9926, -0.004352, 0.121, -0.1111, -0.004231, 0.9938, -0.1388, -0.9717, 0.1909, 0.1347, -0.979, 0.1527, 0.111, -0.003227, 0.9938, 0.9935, -0.002593, 0.1142, -0.1135, -0.9934, -0.01893, -0.1111, -0.004239, -0.9938, -0.9926, -0.004343, -0.1211, -0.01427, -0.9923, -0.1227, -0.01407, -0.1126, -0.9935, -0.9934, -0.1135, -0.01897, 0.9953, -0.02124, -0.09466, 0.111, -0.003256, -0.9938, 0.1129, -0.9935, -0.01468, -0.9935, 0.1129, -0.01471, -0.01092, 0.1123, -0.9936, -0.04702, 0.9969, -0.06329, 0.9937, -0.1112, -0.01469, 0.109, -0.9939, -0.01437, 0.1044, -0.1045, -0.989, 0.1044, 0.1045, -0.989, 0.1096, 0.9939, -0.01475, 0.9939, 0.1096, -0.01474, -0.1044, -0.1045, -0.989, -0.109, -0.9939, -0.01438, -0.9939, -0.109, -0.01437, -0.1044, 0.1045, -0.989, -0.9939, 0.109, -0.01438, -0.1112, 0.9937, -0.01468, 0.979, -0.1347, 0.1527, 0.007685, -0.9947, 0.1021, 0.01095, -0.1122, 0.9936, 0.9717, 0.1389, 0.1909, 0.01408, 0.1126, 0.9935, 0.01426, 0.9923, 0.1228, 0.9926, 0.004352, 0.121, 0.1111, 0.004231, 0.9938, 0.1388, 0.9717, 0.1909, -0.1347, 0.979, 0.1527, -0.111, 0.003227, 0.9938, -0.9935, 0.002593, 0.1142, 0.1135, 0.9934, -0.01893, 0.1111, 0.004239, -0.9938, 0.9926, 0.004343, -0.1211, 0.01427, 0.9923, -0.1227, 0.01407, 0.1126, -0.9935, 0.9934, 0.1135, -0.01897, -0.9953, 0.02124, -0.09466, -0.111, 0.003256, -0.9938, -0.1129, 0.9935, -0.01468, 0.9935, -0.1129, -0.01471, 0.01092, -0.1123, -0.9936, 0.04702, -0.9969, -0.06329, 0.9937, 0.1112, -0.01468, 0.1044, 0.1045, -0.989, 0.109, 0.9939, -0.01438, 0.1044, -0.1045, -0.989, 0.9939, -0.1096, -0.01475, 0.1096, -0.9939, -0.01474, -0.1044, 0.1045, -0.989, -0.9939, 0.109, -0.01438, -0.109, 0.9939, -0.01437, -0.1044, -0.1045, -0.989, -0.1112, -0.9937, -0.01469, -0.9939, -0.109, -0.01437, 0.979, 0.1347, 0.1527, 0.01092, 0.1123, 0.9936, 0.007645, 0.9947, 0.1022, 0.9717, -0.1388, 0.1909, 0.1388, -0.9717, 0.1909, 0.1111, -0.00424, 0.9938, 0.9926, -0.004344, 0.1211, 0.01426, -0.9923, 0.1227, 0.01407, -0.1126, 0.9935, -0.1347, -0.979, 0.1527, -0.9935, -0.002596, 0.1142, -0.111, -0.003256, 0.9938, 0.1135, -0.9934, -0.01897, 0.9934, -0.1135, -0.01896, 0.01408, -0.1126, -0.9935, 0.01426, -0.9923, -0.1228, 0.9926, -0.004353, -0.121, 0.1111, -0.004231, -0.9938, -0.1129, -0.9935, -0.01471, -0.111, -0.003227, -0.9938, -0.9953, -0.02123, -0.09467, 0.04702, 0.9969, -0.06329, 0.01095, 0.1122, -0.9936, 0.9935, 0.1129, -0.01468, -0.996, 3.079e-05, -0.08883, -0.9961, 0.004977, -0.0886, -0.009963, 0.00498, -0.9999, -0.009999, 3.344e-05, -1.0, -3.079e-05, -0.996, -0.08884, -0.009842, -0.996, -0.08837, -0.009993, -0.004957, -0.9999, -3.361e-05, -0.005002, -1.0, 0.996, -3.079e-05, -0.08883, 0.9961, -0.004977, -0.0886, 0.009963, -0.00498, -0.9999, 0.009999, -3.344e-05, -1.0, 3.079e-05, 0.996, -0.08884, 0.009842, 0.996, -0.08837, 0.009993, 0.004957, -0.9999, 3.361e-05, 0.005002, -1.0, 0.9961, 0.005162, 0.08762, 0.9961, 0.004938, -0.0886, 0.00988, 0.996, -0.08836, 0.01038, 0.9961, 0.08786, 0.01038, -0.9961, 0.08786, 0.00988, -0.996, -0.08836, 0.9961, -0.004938, -0.0886, 0.9961, -0.005162, 0.08762, -0.9961, -0.005161, 0.08762, -0.9961, -0.004938, -0.0886, -0.00988, -0.996, -0.08836, -0.01038, -0.9961, 0.08786, -0.9961, 0.005149, 0.08759, -0.9035, 0.004628, 0.4286, -0.009459, 0.9027, 0.4301, -0.01037, 0.9961, 0.08784, 0.009859, -0.996, -0.08837, 3.065e-05, -0.996, -0.08884, 3.377e-05, -0.005002, -1.0, 0.01001, -0.004957, -0.9999, -0.009859, 0.996, -0.08837, -3.065e-05, 0.996, -0.08884, -3.377e-05, 0.005002, -1.0, -0.01001, 0.004957, -0.9999, -0.9961, -0.004994, -0.0886, -0.996, -3.065e-05, -0.08883, -0.009999, -3.36e-05, -1.0, -0.009963, -0.004999, -0.9999, -0.996, 3.079e-05, -0.08883, -0.996, -3.065e-05, -0.08883, -0.009995, -3.36e-05, -1.0, -0.009995, 3.344e-05, -1.0, 0.9961, 0.004994, -0.0886, 0.996, 3.065e-05, -0.08883, 0.009999, 3.36e-05, -1.0, 0.009963, 0.004999, -0.9999, 0.996, -3.079e-05, -0.08883, 0.996, 3.065e-05, -0.08883, 0.009995, 3.36e-05, -1.0, 0.009995, -3.344e-05, -1.0, 0.9036, 0.004734, 0.4283, 0.9961, 0.005147, 0.08759, 0.01034, 0.9961, 0.08781, 0.009461, 0.9027, 0.4301, 0.009461, -0.9027, 0.4301, 0.01037, -0.9961, 0.08784, 0.9961, -0.005147, 0.08759, 0.9035, -0.004626, 0.4286, -0.9036, -0.004734, 0.4283, -0.9961, -0.005147, 0.08759, -0.01034, -0.9961, 0.08781, -0.009461, -0.9027, 0.4301, -0.9961, 0.004938, -0.0886, -0.9961, 0.005162, 0.08762, -0.01038, 0.9961, 0.08786, -0.00988, 0.996, -0.08836, -0.1045, 0.1045, -0.989, -0.1045, -0.1045, -0.989, -0.9937, -0.1112, -0.01469, -0.9939, 0.1097, -0.01476, -0.007679, -0.9947, 0.1022, -0.1029, -0.9947, -3.012e-05, -0.9916, -0.1293, -2.926e-05, -0.979, -0.1347, 0.1527, -0.1135, 0.9934, -0.01901, -0.1097, 0.9939, -0.01472, -0.9939, 0.1097, -0.01472, -0.9934, 0.1135, -0.01901, 0.1045, 0.1045, -0.989, -0.1045, 0.1045, -0.989, -0.1097, 0.9939, -0.01476, 0.1112, 0.9937, -0.01469, 0.9953, 0.02123, -0.09463, 0.9939, 0.1089, -0.01437, 0.1112, 0.9937, -0.01469, 0.1129, 0.9935, -0.01469, 0.1045, -0.1045, -0.989, 0.1045, 0.1045, -0.989, 0.9939, 0.1089, -0.01443, 0.9939, -0.1089, -0.01443, 0.1111, -0.9938, -2.996e-05, 0.1089, -0.9939, -0.01437, 0.9939, -0.1089, -0.01437, 0.9938, -0.1111, -2.982e-05, -0.1045, -0.1045, -0.989, 0.1045, -0.1045, -0.989, 0.1089, -0.9939, -0.01443, -0.1089, -0.9939, -0.01443, -0.1104, 0.9939, -2.998e-05, -0.1388, 0.9717, 0.1909, -0.9717, 0.1388, 0.1909, -0.9939, 0.1104, -0.0002096, 0.9947, 0.1029, -3.027e-05, 0.9935, 0.002587, 0.1142, 0.1347, 0.979, 0.1527, 0.1293, 0.9916, -2.913e-05, 0.1029, -0.9947, -3.027e-05, 0.1137, -0.9935, 2.972e-05, 0.9935, -0.1137, 2.986e-05, 0.9947, -0.1029, -3.012e-05, -0.1388, 0.9717, 0.1909, 0.1347, 0.979, 0.1527, 0.111, 0.003282, 0.9938, -0.1111, 0.004258, 0.9938, -0.979, -0.1347, 0.1527, -0.9717, 0.1388, 0.1909, -0.01408, 0.1126, 0.9935, -0.0109, -0.1123, 0.9936, -0.9926, 0.00432, 0.1211, -0.9926, 0.00432, -0.1211, -0.01428, 0.9923, -0.1227, -0.01428, 0.9923, 0.1227, 0.1137, -0.9935, -2.986e-05, 0.1111, -0.9938, 2.982e-05, 0.9938, -0.1111, 2.996e-05, 0.9935, -0.1137, -2.972e-05, -0.1089, -0.9939, -0.01437, -0.04703, -0.9969, -0.06329, -0.9935, -0.1129, -0.01467, -0.9937, -0.1112, -0.01469, -0.0109, -0.1123, -0.9936, -0.01408, 0.1126, -0.9935, -0.9934, 0.1135, -0.019, -0.9935, -0.1129, -0.01469, -0.1111, 0.004258, -0.9938, 0.111, 0.003282, -0.9938, 0.1129, 0.9935, -0.01469, -0.1135, 0.9934, -0.019, -0.1111, 0.004249, 0.9938, -0.1104, -0.01755, 0.9937, -0.9926, -0.01911, 0.1203, -0.9926, 0.004284, 0.1211, -0.1104, -0.01755, -0.9937, -0.1111, 0.004249, -0.9938, -0.9926, 0.004284, -0.1211, -0.9926, -0.01911, -0.1203, 0.9935, 0.00262, 0.1142, 0.9926, -0.01894, 0.1199, 0.1108, -0.01754, 0.9937, 0.111, 0.003271, 0.9938, 0.9926, -0.01894, -0.1199, 0.9953, 0.02118, -0.09467, 0.111, 0.003255, -0.9938, 0.1108, -0.01754, -0.9937, -0.04705, -0.9969, -0.06329, 0.06258, -0.9909, -0.1189, 0.05859, -0.1114, -0.992, -0.01091, -0.1123, -0.9936, 0.06391, 0.9907, -0.1201, -0.01427, 0.9923, -0.1227, -0.0141, 0.1127, -0.9935, 0.05868, 0.1103, -0.9922, 0.05868, 0.1103, 0.9922, -0.0141, 0.1127, 0.9935, -0.01427, 0.9923, 0.1227, 0.06391, 0.9907, 0.1201, -0.0109, -0.1123, 0.9936, 0.05859, -0.1114, 0.992, 0.06258, -0.9909, 0.1189, -0.007666, -0.9947, 0.1022, -0.9939, -0.1097, -0.01476, -0.9937, 0.1112, -0.01469, -0.1045, 0.1045, -0.989, -0.1045, -0.1045, -0.989, -0.979, 0.1347, 0.1527, -0.9916, 0.1293, -2.913e-05, -0.1029, 0.9947, -3.027e-05, -0.007677, 0.9947, 0.1022, -0.9934, -0.1135, -0.01901, -0.9939, -0.1097, -0.01472, -0.1097, -0.9939, -0.01472, -0.1135, -0.9934, -0.01901, 0.1112, -0.9937, -0.01469, -0.1097, -0.9939, -0.01476, -0.1045, -0.1045, -0.989, 0.1045, -0.1045, -0.989, 0.1129, -0.9935, -0.01467, 0.1112, -0.9937, -0.01469, 0.9939, -0.1089, -0.01437, 0.9953, -0.02123, -0.09461, 0.9939, 0.1089, -0.01443, 0.9939, -0.1089, -0.01443, 0.1045, -0.1045, -0.989, 0.1045, 0.1045, -0.989, 0.9938, 0.1111, -2.996e-05, 0.9939, 0.1089, -0.01437, 0.1089, 0.9939, -0.01437, 0.1111, 0.9938, -2.982e-05, -0.1089, 0.9939, -0.01443, 0.1089, 0.9939, -0.01443, 0.1045, 0.1045, -0.989, -0.1045, 0.1045, -0.989, -0.9939, -0.1104, -2.998e-05, -0.9717, -0.1388, 0.1909, -0.1388, -0.9717, 0.1909, -0.1104, -0.9939, -2.984e-05, 0.1293, -0.9916, -2.926e-05, 0.1347, -0.979, 0.1527, 0.9935, -0.002589, 0.1142, 0.9947, -0.1029, -3.012e-05, 0.9947, 0.1029, -3.027e-05, 0.9935, 0.1137, 2.972e-05, 0.1137, 0.9935, 2.986e-05, 0.1029, 0.9947, -3.012e-05, -0.1111, -0.004258, 0.9938, 0.111, -0.003282, 0.9938, 0.1347, -0.979, 0.1527, -0.1388, -0.9717, 0.1909, -0.0109, 0.1123, 0.9936, -0.01408, -0.1126, 0.9935, -0.9717, -0.1388, 0.1909, -0.979, 0.1347, 0.1527, -0.01428, -0.9923, 0.1227, -0.01428, -0.9923, -0.1227, -0.9926, -0.00432, -0.1211, -0.9926, -0.00432, 0.1211, 0.9935, 0.1137, -2.986e-05, 0.9938, 0.1111, 2.982e-05, 0.1111, 0.9938, 2.996e-05, 0.1137, 0.9935, -2.972e-05, -0.9937, 0.1112, -0.01469, -0.9935, 0.1129, -0.01469, -0.04704, 0.9969, -0.06331, -0.1089, 0.9939, -0.01437, -0.9935, 0.1129, -0.01469, -0.9934, -0.1135, -0.019, -0.01408, -0.1126, -0.9935, -0.0109, 0.1123, -0.9936, -0.1135, -0.9934, -0.019, 0.1129, -0.9935, -0.01469, 0.111, -0.003282, -0.9938, -0.1111, -0.004258, -0.9938, -0.9926, -0.004284, 0.1211, -0.9926, -0.01914, 0.1203, -0.1104, -0.01749, 0.9937, -0.1111, -0.004249, 0.9938, -0.9926, -0.01914, -0.1203, -0.9926, -0.004284, -0.1211, -0.1111, -0.004249, -0.9938, -0.1104, -0.01749, -0.9937, 0.111, -0.003255, 0.9938, 0.1108, -0.01748, 0.9937, 0.9926, -0.01897, 0.1199, 0.9935, -0.002605, 0.1142, 0.1108, -0.01748, -0.9937, 0.111, -0.003271, -0.9938, 0.9953, -0.0212, -0.09467, 0.9926, -0.01897, -0.1199, -0.0109, 0.1123, -0.9936, 0.05859, 0.1114, -0.992, 0.06259, 0.9909, -0.1189, -0.04703, 0.9969, -0.06329, 0.05868, -0.1103, -0.9922, -0.0141, -0.1127, -0.9935, -0.01427, -0.9923, -0.1227, 0.06392, -0.9907, -0.1201, 0.06392, -0.9907, 0.1201, -0.01427, -0.9923, 0.1227, -0.0141, -0.1127, 0.9935, 0.05868, -0.1103, 0.9922, -0.007682, 0.9947, 0.1021, 0.06259, 0.9909, 0.1189, 0.05859, 0.1114, 0.992, -0.01091, 0.1123, 0.9936, 0.9939, 0.1097, -0.01476, 0.9937, -0.1112, -0.01469, 0.1045, -0.1045, -0.989, 0.1045, 0.1045, -0.989, 0.979, -0.1347, 0.1527, 0.9916, -0.1293, -2.913e-05, 0.1029, -0.9947, -3.027e-05, 0.007677, -0.9947, 0.1022, 0.9934, 0.1135, -0.01901, 0.9939, 0.1097, -0.01472, 0.1097, 0.9939, -0.01472, 0.1135, 0.9934, -0.01901, -0.1112, 0.9937, -0.01469, 0.1097, 0.9939, -0.01476, 0.1045, 0.1045, -0.989, -0.1045, 0.1045, -0.989, -0.1129, 0.9935, -0.01467, -0.1112, 0.9937, -0.01469, -0.9939, 0.1089, -0.01437, -0.9953, 0.02123, -0.09461, -0.9939, -0.1089, -0.01443, -0.9939, 0.1089, -0.01443, -0.1045, 0.1045, -0.989, -0.1045, -0.1045, -0.989, -0.9938, -0.1111, -2.996e-05, -0.9939, -0.1089, -0.01437, -0.1089, -0.9939, -0.01437, -0.1111, -0.9938, -2.982e-05, 0.1089, -0.9939, -0.01443, -0.1089, -0.9939, -0.01443, -0.1045, -0.1045, -0.989, 0.1045, -0.1045, -0.989, 0.9939, 0.1104, -2.998e-05, 0.9717, 0.1388, 0.1909, 0.1388, 0.9717, 0.1909, 0.1104, 0.9939, -2.984e-05, -0.1293, 0.9916, -2.926e-05, -0.1347, 0.979, 0.1527, -0.9935, 0.002589, 0.1142, -0.9947, 0.1029, -3.012e-05, -0.9947, -0.1029, -3.027e-05, -0.9935, -0.1137, 2.972e-05, -0.1137, -0.9935, 2.986e-05, -0.1029, -0.9947, -3.012e-05, 0.1111, 0.004258, 0.9938, -0.111, 0.003282, 0.9938, -0.1347, 0.979, 0.1527, 0.1388, 0.9717, 0.1909, 0.0109, -0.1123, 0.9936, 0.01408, 0.1126, 0.9935, 0.9717, 0.1388, 0.1909, 0.979, -0.1347, 0.1527, 0.01428, 0.9923, 0.1227, 0.01428, 0.9923, -0.1227, 0.9926, 0.00432, -0.1211, 0.9926, 0.00432, 0.1211, -0.9935, -0.1137, -2.986e-05, -0.9938, -0.1111, 2.982e-05, -0.1111, -0.9938, 2.996e-05, -0.1137, -0.9935, -2.972e-05, 0.9937, -0.1112, -0.01469, 0.9935, -0.1129, -0.01469, 0.04704, -0.9969, -0.06331, 0.1089, -0.9939, -0.01437, 0.9935, -0.1129, -0.01469, 0.9934, 0.1135, -0.019, 0.01408, 0.1126, -0.9935, 0.0109, -0.1123, -0.9936, 0.1135, 0.9934, -0.019, -0.1129, 0.9935, -0.01469, -0.111, 0.003282, -0.9938, 0.1111, 0.004258, -0.9938, 0.9926, 0.004284, 0.1211, 0.9926, -0.01911, 0.1203, 0.1104, -0.01755, 0.9937, 0.1111, 0.004249, 0.9938, 0.9926, -0.01911, -0.1203, 0.9926, 0.004284, -0.1211, 0.1111, 0.004249, -0.9938, 0.1104, -0.01755, -0.9937, -0.111, 0.003255, 0.9938, -0.1108, -0.01754, 0.9937, -0.9926, -0.01894, 0.1199, -0.9935, 0.002605, 0.1142, -0.1108, -0.01754, -0.9937, -0.111, 0.003271, -0.9938, -0.9953, 0.0212, -0.09467, -0.9926, -0.01894, -0.1199, 0.0109, -0.1123, -0.9936, 0.05862, -0.1114, -0.992, 0.06252, -0.9909, -0.1189, 0.04703, -0.9969, -0.06329, 0.05871, 0.1103, -0.9922, 0.0141, 0.1127, -0.9935, 0.01427, 0.9923, -0.1227, 0.06394, 0.9907, -0.1201, 0.06394, 0.9907, 0.1201, 0.01427, 0.9923, 0.1227, 0.0141, 0.1127, 0.9935, 0.05871, 0.1103, 0.9922, 0.007682, -0.9947, 0.1022, 0.06252, -0.9909, 0.1189, 0.05862, -0.1114, 0.992, 0.01091, -0.1123, 0.9936, 0.1045, -0.1045, -0.989, 0.1045, 0.1045, -0.989, 0.9937, 0.1112, -0.01469, 0.9939, -0.1097, -0.01476, 0.007679, 0.9947, 0.1022, 0.1029, 0.9947, -3.012e-05, 0.9916, 0.1293, -2.926e-05, 0.979, 0.1347, 0.1527, 0.1135, -0.9934, -0.01901, 0.1097, -0.9939, -0.01472, 0.9939, -0.1097, -0.01472, 0.9934, -0.1135, -0.01901, -0.1045, -0.1045, -0.989, 0.1045, -0.1045, -0.989, 0.1097, -0.9939, -0.01476, -0.1112, -0.9937, -0.01469, -0.9953, -0.02123, -0.09463, -0.9939, -0.1089, -0.01437, -0.1112, -0.9937, -0.01469, -0.1129, -0.9935, -0.01469, -0.1045, 0.1045, -0.989, -0.1045, -0.1045, -0.989, -0.9939, -0.1089, -0.01443, -0.9939, 0.1089, -0.01443, -0.1111, 0.9938, -2.996e-05, -0.1089, 0.9939, -0.01437, -0.9939, 0.1089, -0.01437, -0.9938, 0.1111, -2.982e-05, 0.1045, 0.1045, -0.989, -0.1045, 0.1045, -0.989, -0.1089, 0.9939, -0.01443, 0.1089, 0.9939, -0.01443, 0.1104, -0.9939, -2.998e-05, 0.1388, -0.9717, 0.1909, 0.9717, -0.1388, 0.1909, 0.9939, -0.1104, -0.0002096, -0.9947, -0.1029, -3.027e-05, -0.9935, -0.002587, 0.1142, -0.1347, -0.979, 0.1527, -0.1293, -0.9916, -2.913e-05, -0.1029, 0.9947, -3.027e-05, -0.1137, 0.9935, 2.972e-05, -0.9935, 0.1137, 2.986e-05, -0.9947, 0.1029, -3.012e-05, 0.1388, -0.9717, 0.1909, -0.1347, -0.979, 0.1527, -0.111, -0.003282, 0.9938, 0.1111, -0.004258, 0.9938, 0.979, 0.1347, 0.1527, 0.9717, -0.1388, 0.1909, 0.01408, -0.1126, 0.9935, 0.0109, 0.1123, 0.9936, 0.9926, -0.00432, 0.1211, 0.9926, -0.00432, -0.1211, 0.01428, -0.9923, -0.1227, 0.01428, -0.9923, 0.1227, -0.1137, 0.9935, -2.986e-05, -0.1111, 0.9938, 2.982e-05, -0.9938, 0.1111, 2.996e-05, -0.9935, 0.1137, -2.972e-05, 0.1089, 0.9939, -0.01437, 0.04703, 0.9969, -0.06329, 0.9935, 0.1129, -0.01467, 0.9937, 0.1112, -0.01469, 0.0109, 0.1123, -0.9936, 0.01408, -0.1126, -0.9935, 0.9934, -0.1135, -0.019, 0.9935, 0.1129, -0.01469, 0.1111, -0.004258, -0.9938, -0.111, -0.003282, -0.9938, -0.1129, -0.9935, -0.01469, 0.1135, -0.9934, -0.019, 0.1111, -0.004249, 0.9938, 0.1104, -0.01749, 0.9937, 0.9926, -0.01914, 0.1203, 0.9926, -0.004284, 0.1211, 0.1104, -0.01749, -0.9937, 0.1111, -0.004249, -0.9938, 0.9926, -0.004284, -0.1211, 0.9926, -0.01914, -0.1203, -0.9935, -0.00262, 0.1142, -0.9926, -0.01897, 0.1199, -0.1108, -0.01748, 0.9937, -0.111, -0.003271, 0.9938, -0.9926, -0.01897, -0.1199, -0.9953, -0.02118, -0.09467, -0.111, -0.003255, -0.9938, -0.1108, -0.01748, -0.9937, 0.04705, 0.9969, -0.06329, 0.06253, 0.9909, -0.1189, 0.05862, 0.1114, -0.992, 0.01091, 0.1123, -0.9936, 0.06395, -0.9907, -0.1201, 0.01427, -0.9923, -0.1227, 0.0141, -0.1127, -0.9935, 0.05871, -0.1103, -0.9922, 0.05871, -0.1103, 0.9922, 0.0141, -0.1127, 0.9935, 0.01427, -0.9923, 0.1227, 0.06395, -0.9907, 0.1201, 0.0109, 0.1123, 0.9936, 0.05862, 0.1114, 0.992, 0.06253, 0.9909, 0.1189, 0.007666, 0.9947, 0.1021, -0.9961, 0.004948, -0.08857, -0.996, 2.98e-05, -0.08881, -0.9962, 4.187e-06, 0.08723, -0.9961, 0.005185, 0.08756])] * 3)])

# ---- objects
ob_cushion = bpy.data.objects.new('Cushion', me_cube_001)

# ---- transforms, parenting, visibility, modifiers, constraints
ob_cushion.location = (-3.725e-09, 3.815e-06, 0.0003093)
ob_cushion.lineart.crease_threshold = 0.0

# ---- collection membership
scene.collection.objects.link(ob_cushion)

# ---- scene / render settings (as saved in the file)
scene.frame_start = 1; scene.frame_end = 250; scene.frame_set(1)
scene.render.engine = 'BLENDER_EEVEE_NEXT'
scene.cycles.use_denoising = False
scene.cycles.samples = 128
scene.cycles.sampling_pattern = 'TABULATED_SOBOL'
scene.cycles.use_adaptive_sampling = False
scene.cycles.use_light_tree = False
scene.view_settings.view_transform = 'Filmic'
bpy.context.view_layer.update()

# ---- added for rendering (the .blend has no active camera and no usable light): camera, sun
cam_auto = bpy.data.cameras.new('AutoCamera')
cam_auto.lens = 50.0
cam_auto.sensor_width = 36.0
cam_auto.clip_end = 1000.0
ob_auto_camera = bpy.data.objects.new('AutoCamera', cam_auto)
scene.collection.objects.link(ob_auto_camera)
ob_auto_camera.location = (2.979, -3.5748, 2.63731)
ob_auto_camera.rotation_euler = (1.09748, -7.21219e-08, 0.694738)
scene.camera = ob_auto_camera
light_auto_sun = bpy.data.lights.new('AutoSun', 'SUN')
light_auto_sun.energy = 3.0
light_auto_sun.angle = 0.0523599
ob_auto_sun = bpy.data.objects.new('AutoSun', light_auto_sun)
scene.collection.objects.link(ob_auto_sun)
ob_auto_sun.rotation_euler = (0.872665, 0.174533, 0.523599)
bpy.context.view_layer.update()
